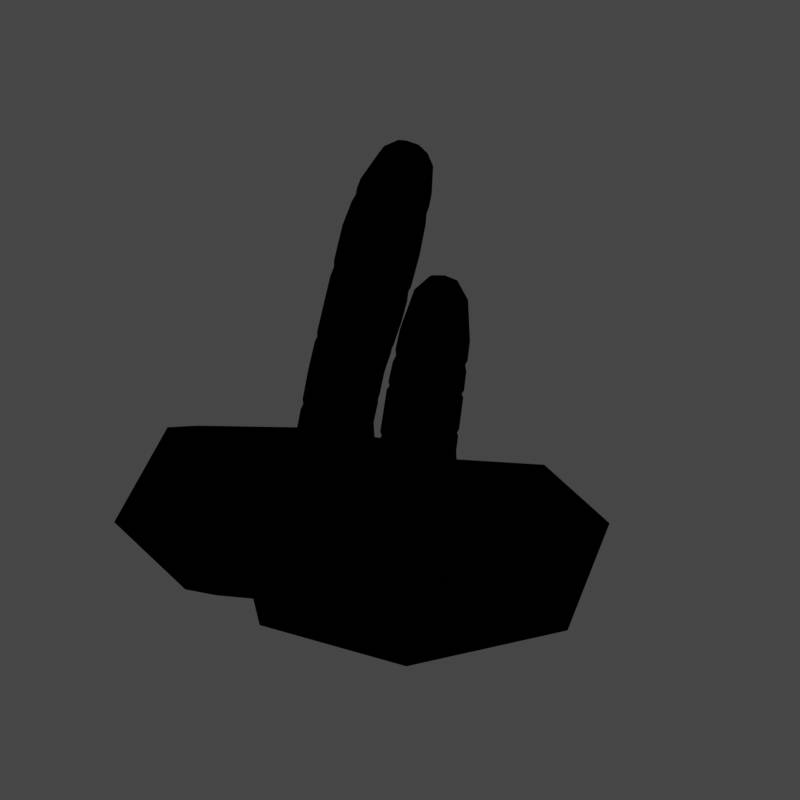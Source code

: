 # Source: Detritive_Trematode.blend  (saved by Blender 2.90.8; exported with 4.5.12 LTS)
import bpy
from mathutils import Matrix  # noqa: F401  (used for matrix-valued properties, if any)

bpy.ops.wm.read_factory_settings(use_empty=True)
scene = bpy.context.scene
scene.name = 'Scene'

# ---- collections
col_collection = bpy.data.collections.new('Collection'); scene.collection.children.link(col_collection)

# ---- images (referenced by path relative to the original .blend; pixels are not part of the script)
import os
ASSET_DIR = os.environ.get("B2B_ASSET_DIR", "")  # directory of the original .blend (textures are referenced by path, not embedded)
HERE = os.path.dirname(os.path.abspath(__file__))  # packed textures are extracted next to this script under _unpacked/

def load_image(name, relpath, width, height, colorspace="sRGB"):
    """Load a texture the original file referenced (path relative to the .blend, or extracted next to this script)."""
    p = next((c for c in (os.path.join(HERE, relpath), os.path.join(ASSET_DIR, relpath)) if relpath and os.path.exists(c)), "")
    if p:
        img = bpy.data.images.load(p, check_existing=True)
        img.name = name
    else:  # same state as the original file: an image datablock whose file is absent (Cycles renders it pink)
        img = bpy.data.images.new(name, width, height)
        img.source = "FILE"
        img.filepath = "//" + (relpath or name)
    img.colorspace_settings.name = colorspace
    return img
img_bodysuit02_base_color = load_image('BodySuit02 Base Color', 'BodySuit02 Base Color.png', 1024, 1024, 'sRGB')

# ---- materials (node trees are filled in below, after node groups)
mat_bodysuit02 = bpy.data.materials.new('BodySuit02')
mat_bodysuit02.alpha_threshold = 0.0
mat_bodysuit02.use_backface_culling = True
mat_bodysuit02.use_transparent_shadow = False
mat_bodysuit02.diffuse_color = (1.0, 1.0, 1.0, 1.0)
mat_bodysuit02.roughness = 0.5
mat_bodysuit02.specular_intensity = 0.0
mat_material_001 = bpy.data.materials.new('Material.001')
mat_material_001.use_backface_culling = True
mat_material_001.use_transparent_shadow = False

# ---- node groups
ng_kirytoonshader_eevee_001 = bpy.data.node_groups.new('KiryToonShader_Eevee.001', 'ShaderNodeTree')
_s = ng_kirytoonshader_eevee_001.interface.new_socket(name='Emission', in_out='OUTPUT', socket_type='NodeSocketShader')
_s = ng_kirytoonshader_eevee_001.interface.new_socket(name='Ver1.00', in_out='OUTPUT', socket_type='NodeSocketFloat')
_s.min_value = 0.0
_s.max_value = 0.0
_s = ng_kirytoonshader_eevee_001.interface.new_socket(name='Strength', in_out='INPUT', socket_type='NodeSocketFloat')
_s.default_value = 1.0
_s.min_value = 0.0
_s.max_value = 1e+06
_s = ng_kirytoonshader_eevee_001.interface.new_socket(name='BaseColor', in_out='INPUT', socket_type='NodeSocketColor')
_s.default_value = (0.214, 0.214, 0.214, 1.0)
_s = ng_kirytoonshader_eevee_001.interface.new_socket(name='Transparency', in_out='INPUT', socket_type='NodeSocketFloat')
_s.subtype = 'FACTOR'
_s.default_value = 1.0
_s.min_value = 0.0
_s.max_value = 1.0
_s = ng_kirytoonshader_eevee_001.interface.new_socket(name='Normal', in_out='INPUT', socket_type='NodeSocketVector')
_s.min_value = 0.0
_s.max_value = -3.403e+38
_s = ng_kirytoonshader_eevee_001.interface.new_socket(name='ShadowColor', in_out='INPUT', socket_type='NodeSocketColor')
_s = ng_kirytoonshader_eevee_001.interface.new_socket(name='Shadow_CTRL(Blue_On__Red_Off)', in_out='INPUT', socket_type='NodeSocketColor')
_s.default_value = (1.0, 1.0, 1.0, 1.0)
_s = ng_kirytoonshader_eevee_001.interface.new_socket(name='ShadowPower', in_out='INPUT', socket_type='NodeSocketFloat')
_s.default_value = 0.5
_s.min_value = 0.0
_s = ng_kirytoonshader_eevee_001.interface.new_socket(name='Shadow_Multiply_or_Mix', in_out='INPUT', socket_type='NodeSocketFloat')
_s.subtype = 'FACTOR'
_s.min_value = 0.0
_s.max_value = 1.0
_s = ng_kirytoonshader_eevee_001.interface.new_socket(name='Shadow_ToonCtrl', in_out='INPUT', socket_type='NodeSocketFloat')
_s.default_value = 5.0
_s.min_value = 0.0
_s.max_value = 1e+04
_s = ng_kirytoonshader_eevee_001.interface.new_socket(name='SpecularColor', in_out='INPUT', socket_type='NodeSocketColor')
_s.default_value = (1.0, 1.0, 1.0, 1.0)
_s = ng_kirytoonshader_eevee_001.interface.new_socket(name='SpcMap', in_out='INPUT', socket_type='NodeSocketColor')
_s.default_value = (1.0, 1.0, 1.0, 1.0)
_s = ng_kirytoonshader_eevee_001.interface.new_socket(name='Roughness', in_out='INPUT', socket_type='NodeSocketFloat')
_s.subtype = 'FACTOR'
_s.default_value = 0.2
_s.min_value = 0.0
_s.max_value = 1.0
_s = ng_kirytoonshader_eevee_001.interface.new_socket(name='Shadow_SpcPower', in_out='INPUT', socket_type='NodeSocketFloat')
_s.subtype = 'FACTOR'
_s.min_value = 0.0
_s.max_value = 1.0
_s = ng_kirytoonshader_eevee_001.interface.new_socket(name='Specular_Add_or_Mix', in_out='INPUT', socket_type='NodeSocketFloat')
_s.subtype = 'FACTOR'
_s.min_value = 0.0
_s.max_value = 1.0
_s = ng_kirytoonshader_eevee_001.interface.new_socket(name='Specular_ToonCtrl', in_out='INPUT', socket_type='NodeSocketFloat')
_s.default_value = 5.0
_s.min_value = 0.0
_s.max_value = 1e+04
_s = ng_kirytoonshader_eevee_001.interface.new_socket(name='HairSpecular_Ctrl(Nomal)', in_out='INPUT', socket_type='NodeSocketVector')
_s.min_value = 0.0
_s.max_value = -3.403e+38
_s = ng_kirytoonshader_eevee_001.interface.new_socket(name='Specular_Default_or_Hair', in_out='INPUT', socket_type='NodeSocketFloat')
_s.subtype = 'FACTOR'
_s.min_value = 0.0
_s.max_value = 1.0
_s = ng_kirytoonshader_eevee_001.interface.new_socket(name='HairSpecular_Height', in_out='INPUT', socket_type='NodeSocketFloat')
_s = ng_kirytoonshader_eevee_001.interface.new_socket(name='HairSpecular_Width', in_out='INPUT', socket_type='NodeSocketFloat')
_s.default_value = 0.2
_s = ng_kirytoonshader_eevee_001.interface.new_socket(name='HairSpecular_Hardness', in_out='INPUT', socket_type='NodeSocketFloat')
_s.default_value = 20.0
_s.min_value = 0.0
_s = ng_kirytoonshader_eevee_001.interface.new_socket(name='RimColor', in_out='INPUT', socket_type='NodeSocketColor')
_s.default_value = (0.214, 0.214, 0.214, 1.0)
_s = ng_kirytoonshader_eevee_001.interface.new_socket(name='RimPower', in_out='INPUT', socket_type='NodeSocketFloat')
_s.default_value = 2.0
_s.min_value = 0.0
_s = ng_kirytoonshader_eevee_001.interface.new_socket(name='Shadow_RimPowar', in_out='INPUT', socket_type='NodeSocketFloat')
_s.subtype = 'FACTOR'
_s.default_value = 0.5
_s.min_value = 0.0
_s.max_value = 1.0
_s = ng_kirytoonshader_eevee_001.interface.new_socket(name='Rim_ToonCtrl', in_out='INPUT', socket_type='NodeSocketFloat')
_s.default_value = 0.25
_s.min_value = 0.0
_s.max_value = 100.0
_N = ng_kirytoonshader_eevee_001.nodes; _L = ng_kirytoonshader_eevee_001.links
n0 = _N.new('NodeFrame'); n0.name = 'Specular_Mix_Frame'; n0.location = (1100, 673)
n0.label = 'Specular_Mix'
n0.width = 872
n1 = _N.new('NodeFrame'); n1.name = 'Rim_Frame'; n1.location = (2176, 764)
n1.label = 'Rim'
n1.width = 2226
n2 = _N.new('NodeFrame'); n2.name = 'Specular_Hair_Frame'; n2.location = (-2264, -452)
n2.label = 'Specular_Hair'
n2.width = 1780
n3 = _N.new('NodeFrame'); n3.name = 'BaseColor_Shadow_Frame'; n3.location = (-3656, 1290)
n3.label = 'BaseColor_Shadow'
n3.width = 3876
n4 = _N.new('NodeFrame'); n4.name = 'Frame'; n4.location = (224, -38)
n4.label = 'Shadow_CTRL(Blue_On__Red_Off)'
n4.width = 451
n5 = _N.new('NodeFrame'); n5.name = 'Specular_Frame'; n5.location = (-2425, 447)
n5.label = 'Specular'
n5.width = 3442
n6 = _N.new('NodeReroute'); n6.name = 'Reroute.019'; n6.location = (38, -38)
n6.width = 16
n7 = _N.new('NodeReroute'); n7.name = 'Reroute.009'; n7.location = (215, -38)
n7.width = 16
n8 = _N.new('ShaderNodeMix'); n8.name = 'Mix.007'; n8.location = (378, -174)
n8.label = 'Specular_Mix'
n8.data_type = 'RGBA'
n9 = _N.new('ShaderNodeMix'); n9.name = 'Mix.009'; n9.location = (375, -378)
n9.label = 'Specular_Add'
n9.width = 172
n9.data_type = 'RGBA'
n9.blend_type = 'ADD'
n10 = _N.new('NodeReroute'); n10.name = 'Reroute.011'; n10.location = (337, -286)
n10.width = 16
n10.socket_idname = 'NodeSocketFloat'
n11 = _N.new('NodeReroute'); n11.name = 'Reroute.010'; n11.location = (67, -531)
n11.width = 16
n12 = _N.new('NodeReroute'); n12.name = 'Reroute.037'; n12.location = (834, -133)
n12.width = 16
n13 = _N.new('ShaderNodeSeparateColor'); n13.name = 'Separate HSV.001'; n13.location = (134, -207)
n14 = _N.new('ShaderNodeMix'); n14.name = 'Mix.010'; n14.location = (630, -99)
n14.label = 'Ctrl_Specular_Add_or_Mix'
n14.width = 175
n14.data_type = 'RGBA'
n15 = _N.new('NodeReroute'); n15.name = 'Reroute.044'; n15.location = (2968, -311)
n15.width = 16
n16 = _N.new('NodeReroute'); n16.name = 'Reroute.039'; n16.location = (304, -168)
n16.width = 16
n17 = _N.new('NodeReroute'); n17.name = 'Reroute.038'; n17.location = (165, -228)
n17.width = 16
n18 = _N.new('ShaderNodeFresnel'); n18.name = 'Fresnel'; n18.location = (732, -374)
n18.width = 196
n19 = _N.new('ShaderNodeMath'); n19.name = 'Math.006'; n19.location = (1371, -534)
n19.operation = 'MULTIPLY'
n19.inputs[1].default_value = -1.0
n19.inputs[2].default_value = 0.0
n20 = _N.new('ShaderNodeMath'); n20.name = 'Math.007'; n20.location = (1538, -533)
n20.inputs[1].default_value = 1.0
n20.inputs[2].default_value = 0.0
n21 = _N.new('ShaderNodeValToRGB'); n21.name = 'ColorRamp.003'; n21.location = (1086, -212)
while len(n21.color_ramp.elements) > 1: n21.color_ramp.elements.remove(n21.color_ramp.elements[-1])
n21.color_ramp.elements[0].position = 0.0; n21.color_ramp.elements[0].color = (0.0, 0.0, 0.0, 1.0)
_e = n21.color_ramp.elements.new(0.125); _e.color = (1.0, 1.0, 1.0, 1.0)
n22 = _N.new('ShaderNodeMath'); n22.name = 'Math.004'; n22.location = (558, -400)
n22.inputs[0].default_value = 1.0
n22.inputs[2].default_value = 0.0
n23 = _N.new('ShaderNodeMath'); n23.name = 'Math.008'; n23.location = (338, -401)
n23.operation = 'MULTIPLY'
n23.inputs[1].default_value = 0.05
n23.inputs[2].default_value = 0.0
n24 = _N.new('ShaderNodeBrightContrast'); n24.name = 'Bright/Contrast.002'; n24.location = (1399, -270)
n25 = _N.new('ShaderNodeMix'); n25.name = 'Mix.014'; n25.location = (2056, -30)
n25.data_type = 'RGBA'
n25.blend_type = 'SCREEN'
n25.inputs[0].default_value = 1.0
n26 = _N.new('ShaderNodeMix'); n26.name = 'Mix.013'; n26.location = (1848, -209)
n26.data_type = 'RGBA'
n26.inputs[6].default_value = (0.0, 0.0, 0.0, 1.0)
n27 = _N.new('ShaderNodeMix'); n27.name = 'Mix.015'; n27.location = (1720, -429)
n27.data_type = 'RGBA'
n27.blend_type = 'MULTIPLY'
n28 = _N.new('ShaderNodeValToRGB'); n28.name = 'ColorRamp'; n28.location = (-2762, -287)
while len(n28.color_ramp.elements) > 1: n28.color_ramp.elements.remove(n28.color_ramp.elements[-1])
n28.color_ramp.elements[0].position = 0.05; n28.color_ramp.elements[0].color = (1.0, 1.0, 1.0, 1.0)
_e = n28.color_ramp.elements.new(0.95); _e.color = (0.0, 0.0, 0.0, 1.0)
n29 = _N.new('NodeReroute'); n29.name = 'Reroute.043'; n29.location = (-2497, -322)
n29.width = 16
n30 = _N.new('NodeReroute'); n30.name = 'Reroute.004'; n30.location = (-2791, -477)
n30.width = 16
n30.socket_idname = 'NodeSocketFloat'
n30.inputs[0].default_value = 0.0
n31 = _N.new('NodeReroute'); n31.name = 'Reroute.005'; n31.location = (-2931, -485)
n31.width = 16
n32 = _N.new('NodeReroute'); n32.name = 'Reroute.021'; n32.location = (1742, -63)
n32.width = 16
n33 = _N.new('NodeReroute'); n33.name = 'Reroute.034'; n33.location = (642, -191)
n33.width = 16
n34 = _N.new('ShaderNodeMath'); n34.name = 'Math.001'; n34.location = (639, -217)
n34.inputs[2].default_value = 0.0
n35 = _N.new('ShaderNodeVectorMath'); n35.name = 'Vector Math'; n35.location = (396, -277)
n35.operation = 'DOT_PRODUCT'
n36 = _N.new('ShaderNodeNewGeometry'); n36.name = 'Geometry'; n36.location = (112, -349)
n37 = _N.new('ShaderNodeValToRGB'); n37.name = 'ColorRamp.002'; n37.location = (829, -212)
while len(n37.color_ramp.elements) > 1: n37.color_ramp.elements.remove(n37.color_ramp.elements[-1])
n37.color_ramp.elements[0].position = 0.0; n37.color_ramp.elements[0].color = (0.0, 0.0, 0.0, 1.0)
_e = n37.color_ramp.elements.new(0.5); _e.color = (1.0, 1.0, 1.0, 1.0)
_e = n37.color_ramp.elements.new(1.0); _e.color = (0.0, 0.0, 0.0, 1.0)
n38 = _N.new('ShaderNodeMath'); n38.name = 'Math.002'; n38.location = (1114, -213)
n38.inputs[2].default_value = 0.0
n39 = _N.new('ShaderNodeMix'); n39.name = 'Mix.012'; n39.location = (1556, -30)
n39.data_type = 'RGBA'
n39.blend_type = 'MULTIPLY'
n40 = _N.new('ShaderNodeMath'); n40.name = 'Math.003'; n40.location = (1311, -252)
n40.operation = 'POWER'
n40.inputs[2].default_value = 0.0
n41 = _N.new('ShaderNodeInvert'); n41.name = 'Invert.004'; n41.location = (1286, -53)
n42 = _N.new('NodeReroute'); n42.name = 'Reroute.002'; n42.location = (2633, -699)
n42.width = 16
n43 = _N.new('ShaderNodeMix'); n43.name = 'Mix'; n43.location = (2667, -543)
n43.data_type = 'RGBA'
n43.blend_type = 'COLOR'
n43.inputs[0].default_value = 1.0
n43.inputs[6].default_value = (1.0, 1.0, 1.0, 1.0)
n44 = _N.new('ShaderNodeInvert'); n44.name = 'Invert'; n44.location = (2832, -497)
n45 = _N.new('ShaderNodeHueSaturation'); n45.name = 'Hue Saturation Value'; n45.location = (2991, -504)
n45.hide = True
n45.inputs[0].default_value = 1.0
n46 = _N.new('ShaderNodeMix'); n46.name = 'Mix.004'; n46.location = (2746, -249)
n46.label = 'Shadow_Multiplication'
n46.width = 172
n46.data_type = 'RGBA'
n46.blend_type = 'MULTIPLY'
n47 = _N.new('ShaderNodeMix'); n47.name = 'Mix.002'; n47.location = (3650, -117)
n47.data_type = 'RGBA'
n47.blend_type = 'SCREEN'
n47.inputs[0].default_value = 0.15
n48 = _N.new('NodeReroute'); n48.name = 'Reroute.045'; n48.location = (2451, -153)
n48.width = 16
n49 = _N.new('NodeReroute'); n49.name = 'Reroute.001'; n49.location = (2678, -383)
n49.width = 16
n50 = _N.new('NodeReroute'); n50.name = 'Reroute'; n50.location = (2678, -406)
n50.width = 16
n51 = _N.new('NodeReroute'); n51.name = 'Reroute.032'; n51.location = (2295, -773)
n51.width = 16
n52 = _N.new('NodeReroute'); n52.name = 'Reroute.020'; n52.location = (3838, -152)
n52.width = 16
n53 = _N.new('NodeReroute'); n53.name = 'Reroute.003'; n53.location = (1752, -697)
n53.width = 16
n54 = _N.new('ShaderNodeMix'); n54.name = 'Mix.001'; n54.location = (2910, -37)
n54.label = 'Shadow_Mix'
n54.data_type = 'RGBA'
n55 = _N.new('NodeReroute'); n55.name = 'Reroute.006'; n55.location = (1788, -102)
n55.width = 16
n55.socket_idname = 'NodeSocketFloat'
n56 = _N.new('ShaderNodeMix'); n56.name = 'Mix.018'; n56.location = (2169, -104)
n56.data_type = 'RGBA'
n56.inputs[6].default_value = (1.0, 1.0, 1.0, 1.0)
n57 = _N.new('ShaderNodeShaderToRGB'); n57.name = 'Shader to RGB'; n57.location = (527, -347)
n58 = _N.new('ShaderNodeEeveeSpecular'); n58.name = 'Specular'; n58.location = (354, -395)
n58.inputs[0].default_value = (1.0, 1.0, 1.0, 1.0)
n58.inputs[1].default_value = (0.0, 0.0, 0.0, 1.0)
n58.inputs[2].default_value = 0.0
n59 = _N.new('NodeReroute'); n59.name = 'Reroute.008'; n59.location = (770, -384)
n59.width = 16
n60 = _N.new('ShaderNodeMath'); n60.name = 'Math'; n60.location = (967, -270)
n60.operation = 'POWER'
n60.inputs[2].default_value = 0.0
n61 = _N.new('ShaderNodeMath'); n61.name = 'Math.005'; n61.location = (788, -479)
n61.operation = 'MULTIPLY'
n61.inputs[0].default_value = 10.0
n61.inputs[2].default_value = 0.0
n62 = _N.new('ShaderNodeInvert'); n62.name = 'Invert.002'; n62.location = (1770, -273)
n63 = _N.new('ShaderNodeSeparateColor'); n63.name = 'Separate RGB'; n63.location = (281, -30)
n64 = _N.new('ShaderNodeBrightContrast'); n64.name = 'Bright/Contrast'; n64.location = (1244, -314)
n65 = _N.new('ShaderNodeMix'); n65.name = 'Mix.020'; n65.location = (1492, -199)
n65.data_type = 'RGBA'
n65.clamp_result = True
n65.inputs[6].default_value = (1.0, 1.0, 1.0, 1.0)
n66 = _N.new('NodeReroute'); n66.name = 'Reroute.033'; n66.location = (727, -773)
n66.width = 16
n67 = _N.new('ShaderNodeMix'); n67.name = 'Mix.003'; n67.location = (3409, -44)
n67.label = 'Ctrl_Shadow_Multiply_or_Mix'
n67.width = 196
n67.data_type = 'RGBA'
n68 = _N.new('NodeGroupInput'); n68.name = 'Group Input.005'; n68.location = (30, -528)
n69 = _N.new('NodeGroupInput'); n69.name = 'Group Input.015'; n69.location = (30, -37)
n69.width = 216
n70 = _N.new('NodeGroupInput'); n70.name = 'Group Input.006'; n70.location = (526, -464)
n71 = _N.new('NodeGroupInput'); n71.name = 'Group Input.007'; n71.location = (2476, -346)
n72 = _N.new('NodeGroupInput'); n72.name = 'Group Input.008'; n72.location = (3168, -30)
n72.width = 185
n73 = _N.new('NodeGroupInput'); n73.name = 'Group Input.011'; n73.location = (30, -266)
n73.width = 228
n74 = _N.new('NodeGroupInput'); n74.name = 'Group Input.012'; n74.location = (291, -471)
n74.width = 228
n75 = _N.new('NodeGroupInput'); n75.name = 'Group Input.013'; n75.location = (838, -476)
n75.width = 228
n76 = _N.new('NodeGroupInput'); n76.name = 'Group Input.017'; n76.location = (1011, -101)
n76.width = 228
n77 = _N.new('NodeGroupInput'); n77.name = 'Group Input.001'; n77.location = (313, -59)
n77.width = 228
n78 = _N.new('NodeGroupInput'); n78.name = 'Group Input.009'; n78.location = (30, -501)
n78.width = 228
n79 = _N.new('NodeGroupInput'); n79.name = 'Group Input.010'; n79.location = (1078, -453)
n79.width = 228
n80 = _N.new('ShaderNodeEmission'); n80.name = 'Emission'; n80.location = (4773, 751)
n81 = _N.new('ShaderNodeMixShader'); n81.name = 'Mix Shader'; n81.location = (5009, 746)
n82 = _N.new('ShaderNodeBsdfTransparent'); n82.name = 'Transparent BSDF'; n82.location = (4800, 574)
n83 = _N.new('NodeGroupInput'); n83.name = 'Group Input'; n83.location = (4592, 618)
n84 = _N.new('NodeGroupOutput'); n84.name = 'Group Output.001'; n84.location = (5215, 744)
n84.inputs[1].default_value = 0.0
n85 = _N.new('ShaderNodeMix'); n85.name = 'Mix.016'; n85.location = (1168, -253)
n85.data_type = 'RGBA'
n85.blend_type = 'MULTIPLY'
n85.inputs[0].default_value = 1.0
n86 = _N.new('ShaderNodeEeveeSpecular'); n86.name = 'Specular.001'; n86.location = (369, -402)
n86.inputs[0].default_value = (0.0, 0.0, 0.0, 1.0)
n86.inputs[1].default_value = (1.0, 1.0, 1.0, 1.0)
n87 = _N.new('ShaderNodeShaderToRGB'); n87.name = 'Shader to RGB.001'; n87.location = (541, -354)
n88 = _N.new('ShaderNodeBrightContrast'); n88.name = 'Bright/Contrast.001'; n88.location = (1479, -358)
n89 = _N.new('NodeReroute'); n89.name = 'Reroute.007'; n89.location = (1378, -463)
n89.width = 16
n90 = _N.new('ShaderNodeMix'); n90.name = 'Mix.011'; n90.location = (2064, -144)
n90.label = 'Ctrl_Specular_Nomal_or_Hair'
n90.width = 207
n90.data_type = 'RGBA'
n91 = _N.new('NodeReroute'); n91.name = 'Reroute.022'; n91.location = (1969, -322)
n91.width = 16
n92 = _N.new('NodeReroute'); n92.name = 'Reroute.012'; n92.location = (3404, -260)
n92.width = 16
n93 = _N.new('ShaderNodeHueSaturation'); n93.name = 'Hue Saturation Value.001'; n93.location = (2823, -456)
n93.hide = True
n93.inputs[0].default_value = 1.0
n94 = _N.new('ShaderNodeInvert'); n94.name = 'Invert.001'; n94.location = (2664, -449)
n95 = _N.new('ShaderNodeMix'); n95.name = 'Mix.005'; n95.location = (2499, -495)
n95.data_type = 'RGBA'
n95.blend_type = 'COLOR'
n95.inputs[0].default_value = 1.0
n95.inputs[6].default_value = (1.0, 1.0, 1.0, 1.0)
n96 = _N.new('ShaderNodeMix'); n96.name = 'Mix.006'; n96.location = (3154, -233)
n96.data_type = 'RGBA'
n96.blend_type = 'SCREEN'
n96.inputs[0].default_value = 0.35
n97 = _N.new('NodeGroupInput'); n97.name = 'Group Input.002'; n97.location = (30, -546)
n97.width = 221
n98 = _N.new('NodeGroupInput'); n98.name = 'Group Input.014'; n98.location = (996, -394)
n98.width = 130
n99 = _N.new('NodeGroupInput'); n99.name = 'Group Input.003'; n99.location = (1757, -224)
n99.width = 221
n100 = _N.new('NodeGroupInput'); n100.name = 'Group Input.004'; n100.location = (2052, -346)
n100.width = 221
n101 = _N.new('NodeGroupInput'); n101.name = 'Group Input.016'; n101.location = (2467, -76)
n101.width = 164
n102 = _N.new('ShaderNodeMix'); n102.name = 'Mix.008'; n102.location = (2422, -200)
n102.label = 'Specular_Mix'
n102.data_type = 'RGBA'
n102.inputs[6].default_value = (0.0, 0.0, 0.0, 1.0)
n103 = _N.new('ShaderNodeMix'); n103.name = 'Mix.019'; n103.location = (2857, -190)
n103.data_type = 'RGBA'
n103.blend_type = 'MULTIPLY'
n104 = _N.new('ShaderNodeInvert'); n104.name = 'Invert.003'; n104.location = (2661, -30)
n4.parent = n3
n6.parent = n0
n7.parent = n0
n8.parent = n0
n9.parent = n0
n10.parent = n0
n11.parent = n0
n12.parent = n0
n13.parent = n0
n14.parent = n0
n16.parent = n1
n17.parent = n1
n18.parent = n1
n19.parent = n1
n20.parent = n1
n21.parent = n1
n22.parent = n1
n23.parent = n1
n24.parent = n1
n25.parent = n1
n26.parent = n1
n27.parent = n1
n32.parent = n2
n33.parent = n2
n34.parent = n2
n35.parent = n2
n36.parent = n2
n37.parent = n2
n38.parent = n2
n39.parent = n2
n40.parent = n2
n41.parent = n2
n42.parent = n3
n43.parent = n3
n44.parent = n3
n45.parent = n3
n46.parent = n3
n47.parent = n3
n48.parent = n3
n49.parent = n3
n50.parent = n3
n51.parent = n3
n52.parent = n3
n53.parent = n3
n54.parent = n3
n55.parent = n3
n56.parent = n3
n57.parent = n3
n58.parent = n3
n59.parent = n3
n60.parent = n3
n61.parent = n3
n62.parent = n3
n63.parent = n4
n64.parent = n3
n65.parent = n3
n66.parent = n3
n67.parent = n3
n68.parent = n3
n69.parent = n4
n70.parent = n3
n71.parent = n3
n72.parent = n3
n73.parent = n2
n74.parent = n2
n75.parent = n2
n76.parent = n2
n77.parent = n0
n78.parent = n1
n79.parent = n1
n85.parent = n5
n86.parent = n5
n87.parent = n5
n88.parent = n5
n89.parent = n5
n90.parent = n5
n91.parent = n5
n92.parent = n5
n93.parent = n5
n94.parent = n5
n95.parent = n5
n96.parent = n5
n97.parent = n5
n98.parent = n5
n99.parent = n5
n100.parent = n5
n101.parent = n5
n102.parent = n5
n103.parent = n5
n104.parent = n5
_L.new(n58.outputs[0], n57.inputs[0])
_L.new(n48.outputs[0], n54.inputs[0])
_L.new(n50.outputs[0], n54.inputs[7])
_L.new(n49.outputs[0], n54.inputs[6])
_L.new(n42.outputs[0], n43.inputs[7])
_L.new(n43.outputs[2], n44.inputs[1])
_L.new(n44.outputs[0], n45.inputs[4])
_L.new(n54.outputs[2], n67.inputs[7])
_L.new(n45.outputs[0], n47.inputs[7])
_L.new(n86.outputs[0], n87.inputs[0])
_L.new(n67.outputs[2], n47.inputs[6])
_L.new(n49.outputs[0], n46.inputs[6])
_L.new(n50.outputs[0], n46.inputs[7])
_L.new(n89.outputs[0], n95.inputs[7])
_L.new(n95.outputs[2], n94.inputs[1])
_L.new(n94.outputs[0], n93.inputs[4])
_L.new(n93.outputs[0], n96.inputs[7])
_L.new(n89.outputs[0], n88.inputs[0])
_L.new(n8.outputs[2], n14.inputs[7])
_L.new(n7.outputs[0], n8.inputs[6])
_L.new(n10.outputs[0], n8.inputs[0])
_L.new(n11.outputs[0], n8.inputs[7])
_L.new(n6.outputs[0], n7.inputs[0])
_L.new(n92.outputs[0], n11.inputs[0])
_L.new(n11.outputs[0], n13.inputs[0])
_L.new(n13.outputs[2], n10.inputs[0])
_L.new(n10.outputs[0], n9.inputs[0])
_L.new(n11.outputs[0], n9.inputs[7])
_L.new(n7.outputs[0], n9.inputs[6])
_L.new(n96.outputs[2], n92.inputs[0])
_L.new(n47.outputs[2], n52.inputs[0])
_L.new(n37.outputs[0], n38.inputs[0])
_L.new(n34.outputs[0], n37.inputs[0])
_L.new(n38.outputs[0], n40.inputs[0])
_L.new(n90.outputs[2], n102.inputs[0])
_L.new(n40.outputs[0], n39.inputs[6])
_L.new(n91.outputs[0], n90.inputs[7])
_L.new(n32.outputs[0], n91.inputs[0])
_L.new(n9.outputs[2], n14.inputs[6])
_L.new(n39.outputs[2], n32.inputs[0])
_L.new(n51.outputs[0], n66.inputs[0])
_L.new(n29.outputs[0], n33.inputs[0])
_L.new(n46.outputs[2], n67.inputs[6])
_L.new(n36.outputs[1], n35.inputs[1])
_L.new(n35.outputs[1], n34.inputs[0])
_L.new(n18.outputs[0], n21.inputs[0])
_L.new(n22.outputs[0], n18.inputs[0])
_L.new(n21.outputs[0], n24.inputs[0])
_L.new(n14.outputs[2], n12.inputs[0])
_L.new(n16.outputs[0], n25.inputs[6])
_L.new(n12.outputs[0], n17.inputs[0])
_L.new(n17.outputs[0], n16.inputs[0])
_L.new(n25.outputs[2], n80.inputs[0])
_L.new(n29.outputs[0], n15.inputs[0])
_L.new(n33.outputs[0], n39.inputs[7])
_L.new(n15.outputs[0], n27.inputs[7])
_L.new(n48.outputs[0], n46.inputs[0])
_L.new(n48.outputs[0], n51.inputs[0])
_L.new(n97.outputs[3], n86.inputs[5])
_L.new(n100.outputs[9], n102.inputs[7])
_L.new(n68.outputs[3], n58.inputs[5])
_L.new(n71.outputs[1], n49.inputs[0])
_L.new(n71.outputs[4], n50.inputs[0])
_L.new(n78.outputs[21], n23.inputs[0])
_L.new(n73.outputs[15], n35.inputs[0])
_L.new(n74.outputs[17], n34.inputs[1])
_L.new(n75.outputs[18], n38.inputs[1])
_L.new(n75.outputs[19], n40.inputs[1])
_L.new(n83.outputs[0], n80.inputs[1])
_L.new(n70.outputs[6], n60.inputs[1])
_L.new(n61.outputs[0], n64.inputs[2])
_L.new(n70.outputs[8], n61.inputs[1])
_L.new(n97.outputs[14], n88.inputs[2])
_L.new(n79.outputs[20], n26.inputs[7])
_L.new(n79.outputs[22], n19.inputs[0])
_L.new(n88.outputs[0], n90.inputs[6])
_L.new(n19.outputs[0], n20.inputs[0])
_L.new(n20.outputs[0], n27.inputs[0])
_L.new(n97.outputs[11], n86.inputs[2])
_L.new(n72.outputs[7], n67.inputs[0])
_L.new(n77.outputs[13], n14.inputs[0])
_L.new(n79.outputs[23], n24.inputs[2])
_L.new(n23.outputs[0], n22.inputs[1])
_L.new(n99.outputs[16], n90.inputs[0])
_L.new(n26.outputs[2], n25.inputs[7])
_L.new(n24.outputs[0], n27.inputs[6])
_L.new(n27.outputs[2], n26.inputs[0])
_L.new(n80.outputs[0], n81.inputs[2])
_L.new(n85.outputs[2], n89.inputs[0])
_L.new(n98.outputs[10], n85.inputs[7])
_L.new(n81.outputs[0], n84.inputs[0])
_L.new(n83.outputs[2], n81.inputs[0])
_L.new(n82.outputs[0], n81.inputs[1])
_L.new(n52.outputs[0], n6.inputs[0])
_L.new(n69.outputs[5], n63.inputs[0])
_L.new(n53.outputs[0], n42.inputs[0])
_L.new(n66.outputs[0], n31.inputs[0])
_L.new(n28.outputs[0], n29.inputs[0])
_L.new(n29.outputs[0], n103.inputs[7])
_L.new(n101.outputs[12], n104.inputs[1])
_L.new(n104.outputs[0], n103.inputs[0])
_L.new(n31.outputs[0], n28.inputs[0])
_L.new(n76.outputs[12], n41.inputs[1])
_L.new(n41.outputs[0], n39.inputs[0])
_L.new(n56.outputs[2], n48.inputs[0])
_L.new(n55.outputs[0], n56.inputs[0])
_L.new(n59.outputs[0], n60.inputs[0])
_L.new(n59.outputs[0], n53.inputs[0])
_L.new(n62.outputs[0], n56.inputs[7])
_L.new(n63.outputs[0], n55.inputs[0])
_L.new(n57.outputs[0], n59.inputs[0])
_L.new(n63.outputs[2], n65.inputs[0])
_L.new(n60.outputs[0], n64.inputs[0])
_L.new(n64.outputs[0], n65.inputs[7])
_L.new(n65.outputs[2], n62.inputs[1])
_L.new(n87.outputs[0], n85.inputs[6])
_L.new(n102.outputs[2], n103.inputs[6])
_L.new(n103.outputs[2], n96.inputs[6])
n84.is_active_output = True

# ---- material node trees
mat_bodysuit02.use_nodes = True; mat_bodysuit02.node_tree.nodes.clear()
_N = mat_bodysuit02.node_tree.nodes; _L = mat_bodysuit02.node_tree.links
n0 = _N.new('ShaderNodeBump'); n0.name = 'Bump'; n0.location = (-160, 215)
n0.inputs[0].default_value = 0.0
n0.inputs[1].default_value = 1.0
n0.inputs[2].default_value = 1.0
n1 = _N.new('ShaderNodeTexNoise'); n1.name = 'Musgrave Texture'; n1.location = (-362, 305)
n1.width = 150
n1.normalize = False
n1.inputs[2].default_value = 50.0
n1.inputs[3].default_value = 0.0
n1.inputs[4].default_value = 1.0
n1.inputs[5].default_value = 1.0
n2 = _N.new('ShaderNodeUVMap'); n2.name = 'UV Map'; n2.location = (-533, 229)
n2.uv_map = 'UVMap'
n3 = _N.new('ShaderNodeAttribute'); n3.name = 'Attribute'; n3.location = (-360, -1)
n3.width = 342
n3.attribute_name = 'Test_Shadow_CTRL(Blue_On__Red_Off)'
n4 = _N.new('ShaderNodeNormal'); n4.name = 'Normal'; n4.location = (-162, -208)
n4.inputs[0].default_value = (0.0, 0.0, 0.0)
n5 = _N.new('ShaderNodeOutputMaterial'); n5.name = 'Material Output'; n5.location = (901, 203)
n5.target = 'EEVEE'
n6 = _N.new('ShaderNodeGroup'); n6.name = 'Kiry_ToonNode'; n6.location = (61, 188)
n6.width = 306
n6.node_tree = ng_kirytoonshader_eevee_001
n6.inputs[0].default_value = 1.0
n6.inputs[2].default_value = 1.0
n6.inputs[4].default_value = (0.07655, 0.07635, 0.0713, 1.0)
n6.inputs[5].default_value = (1.0, 1.0, 1.0, 1.0)
n6.inputs[6].default_value = 0.75
n6.inputs[7].default_value = 0.0
n6.inputs[8].default_value = 7.5
n6.inputs[9].default_value = (0.3171, 0.4672, 0.454, 1.0)
n6.inputs[10].default_value = (1.0, 1.0, 1.0, 1.0)
n6.inputs[11].default_value = 0.0
n6.inputs[12].default_value = 0.0
n6.inputs[13].default_value = 0.0
n6.inputs[14].default_value = 24.6
n6.inputs[16].default_value = 0.0
n6.inputs[17].default_value = 0.47
n6.inputs[18].default_value = 0.05
n6.inputs[19].default_value = 4.34
n6.inputs[20].default_value = (0.07285, 0.09659, 0.09864, 1.0)
n6.inputs[21].default_value = 1.16
n6.inputs[22].default_value = 0.5
n6.inputs[23].default_value = 100.0
n7 = _N.new('ShaderNodeTexImage'); n7.name = 'Image Texture'; n7.location = (-165, 557)
n7.image = img_bodysuit02_base_color
_L.new(n2.outputs[0], n1.inputs[0])
_L.new(n1.outputs[0], n0.inputs[3])
_L.new(n0.outputs[0], n6.inputs[3])
_L.new(n4.outputs[0], n6.inputs[15])
_L.new(n6.outputs[0], n5.inputs[0])
_L.new(n7.outputs[0], n6.inputs[1])
n5.is_active_output = True
mat_material_001.use_nodes = True; mat_material_001.node_tree.nodes.clear()
_N = mat_material_001.node_tree.nodes; _L = mat_material_001.node_tree.links
n0 = _N.new('ShaderNodeOutputMaterial'); n0.name = 'Material Output'; n0.location = (300, 300)
n1 = _N.new('ShaderNodeEmission'); n1.name = 'Emission'; n1.location = (10, 300)
_L.new(n1.outputs[0], n0.inputs[0])
n0.is_active_output = True

# ---- world
world_world = bpy.data.worlds.new('World'); scene.world = world_world
world_world.use_nodes = True; world_world.node_tree.nodes.clear()
_N = world_world.node_tree.nodes; _L = world_world.node_tree.links
n0 = _N.new('ShaderNodeOutputWorld'); n0.name = 'World Output'; n0.location = (300, 300)
n1 = _N.new('ShaderNodeBackground'); n1.name = 'Background'; n1.location = (10, 300)
n1.inputs[0].default_value = (0.05088, 0.05088, 0.05088, 1.0)
_L.new(n1.outputs[0], n0.inputs[0])
n0.is_active_output = True
world_world.color = (0.05088, 0.05088, 0.05088)
world_world.use_sun_shadow = False
world_world.sun_shadow_jitter_overblur = 0.0

# ---- cameras
cam_camera = bpy.data.cameras.new('Camera')
cam_camera.clip_end = 100.0
cam_camera.ortho_scale = 7.314

# ---- lights
light_light = bpy.data.lights.new('Light', 'AREA')
light_light.transmission_factor = 0.0
light_light.energy = 409.7
light_light.shadow_soft_size = 5.95
light_light.shadow_maximum_resolution = 0.006
light_light.use_absolute_resolution = True
light_light.size = 5.95
light_light.size_y = 0.1

# ---- meshes
me_cube = bpy.data.meshes.new('Cube')
me_cube.from_pydata([(0.449, 0.2165, 0.3509), (0.1687, 0.1488, -0.8165), (0.449, -0.02037, 0.352), (0.1687, -0.1294, -0.8362), (0.2282, 0.2165, 0.433), (-0.1075, 0.1488, -0.9001), (0.2282, -0.02037, 0.4341), (-0.1075, -0.1294, -0.8563), (0.4565, 0.04714, 0.5371), (0.3473, 0.04714, 0.5812), (0.4565, 0.1649, 0.5371), (0.3473, 0.1649, 0.5812), (-0.2486, 0.2486, -1.206), (-0.2561, -0.2439, -1.141), (0.2411, 0.2533, -1.082), (0.2186, -0.2299, -1.176), (-0.6189, 0.5668, -1.199), (-0.6579, -0.6039, -1.229), (0.5799, 0.5923, -1.25), (0.463, -0.5275, -1.321), (-0.6339, 0.4273, -1.329), (-0.6857, -0.6507, -1.349), (0.5549, 0.4649, -1.374), (0.4535, -0.5788, -1.383), (0.3811, 0.1657, -0.2588), (0.311, 0.08151, -0.8844), (0.5915, 0.2681, -0.2919), (0.5601, 0.2041, -0.9011), (0.4849, -0.04724, -0.2558), (0.4339, -0.1681, -0.8105), (0.6953, 0.05517, -0.289), (0.683, -0.04557, -0.9058), (0.5879, 0.2186, -0.03188), (0.6394, 0.1127, -0.03128), (0.4835, 0.1679, -0.01167), (0.535, 0.06201, -0.01107), (0.3747, -0.3375, -1.179), (0.8197, -0.1264, -1.173), (0.1539, 0.09956, -1.174), (0.5972, 0.2932, -1.078), (0.2532, -0.8104, -1.327), (1.32, -0.3275, -1.226), (-0.3, 0.2534, -1.237), (0.7559, 0.6439, -1.098), (0.3849, -0.7621, -1.365), (1.375, -0.3317, -1.278), (-0.1747, 0.2874, -1.38), (0.8061, 0.6581, -1.202), (0.3082, 0.1883, -0.2706), (0.05597, -0.07522, -0.1321), (0.3082, -0.07522, -0.2509), (0.05597, 0.1883, -0.1572), (-0.1593, 0.009716, -0.801), (0.03061, 0.201, -0.8821), (0.225, 0.1628, -0.5386), (0.1457, -0.04915, 0.2218), (0.225, -0.1025, -0.559), (-0.03411, 0.1628, -0.4823), (0.3386, -0.06479, 0.3966), (0.4904, 0.09807, 0.3395), (0.03061, -0.1816, -0.9205), (0.1868, 0.09807, 0.452), (0.3386, 0.2609, 0.3947), (0.2205, 0.009716, -0.8966), (0.4052, 0.03833, 0.5671), (0.4679, 0.106, 0.5417), (0.3424, 0.106, 0.5925), (0.4052, 0.1737, 0.5671), (0.2989, 0.1956, 0.544), (0.467, 0.1956, 0.4769), (0.467, 0.01446, 0.477), (0.2989, 0.01446, 0.5441), (-0.3428, 0.0005834, -1.187), (-0.0009362, 0.3424, -1.081), (-0.02153, -0.3284, -1.145), (0.3203, 0.01342, -1.114), (0.1666, 0.1656, -0.9992), (-0.1599, 0.165, -1.04), (-0.1608, -0.162, -1.134), (0.1638, -0.1603, -1.027), (-0.8559, -0.02807, -1.018), (-0.004873, 0.7943, -1.226), (-0.1121, -0.7804, -1.231), (0.7389, 0.04194, -1.171), (0.3299, -0.3647, -1.175), (0.3978, 0.4283, -1.24), (-0.4205, 0.414, -1.216), (-0.4432, -0.4075, -1.124), (-0.8008, -0.1276, -1.207), (-0.03136, 0.5592, -1.379), (-0.1257, -0.7463, -1.436), (0.6436, -0.05953, -1.328), (-0.7832, -0.7327, -1.252), (0.5453, -0.6391, -1.271), (-0.7343, 0.5864, -1.29), (0.6811, 0.6204, -1.296), (0.5815, -0.1536, -0.8639), (0.3258, -0.06627, -0.8898), (0.3417, 0.1239, -0.5457), (0.6906, 0.00293, -0.5678), (0.5753, 0.2382, -0.5509), (0.4569, -0.1114, -0.5314), (0.6829, 0.1808, -0.2932), (0.4668, 0.2568, -0.2737), (0.6682, 0.1022, -0.8209), (0.6096, -0.03596, -0.2689), (0.3935, 0.04003, -0.2488), (0.4125, 0.1896, -0.8828), (0.6227, 0.1701, -0.02463), (0.5331, 0.2019, -0.01336), (0.5923, 0.08009, -0.01267), (0.5027, 0.1119, -0.001403), (0.5134, 0.01379, -0.06998), (0.4341, 0.1767, -0.07103), (0.5947, 0.2547, -0.101), (0.674, 0.09175, -0.09998), (0.6388, -0.3123, -1.186), (0.181, -0.1569, -1.167), (0.7917, 0.1213, -1.025), (0.334, 0.2767, -1.131), (0.2694, 0.07159, -1.081), (0.4144, -0.2212, -1.133), (0.7081, -0.07739, -1.068), (0.5629, 0.2132, -1.003), (0.8915, -0.7598, -1.267), (-0.2225, -0.3604, -1.427), (1.237, 0.2401, -1.004), (0.1232, 0.6395, -1.258), (0.6689, 0.4526, -1.142), (-0.07238, 0.1627, -1.26), (0.3024, -0.5649, -1.129), (1.049, -0.2218, -1.194), (0.9563, -0.6663, -1.307), (7.375e-05, -0.2801, -1.42), (1.213, 0.2128, -1.199), (0.2563, 0.5989, -1.302), (1.491, -0.3829, -1.236), (0.8196, 0.7672, -1.134), (0.2867, -0.9226, -1.346), (-0.37, 0.3318, -1.255), (0.3907, 0.211, 0.05706), (-0.03411, -0.1025, -0.4929), (0.3907, -0.04915, 0.0711), (0.1457, 0.211, 0.204), (0.1821, 0.2377, -0.219), (0.3555, 0.05653, -0.2789), (0.008686, 0.05653, -0.125), (0.1821, -0.1246, -0.189), (0.3833, 0.2288, 0.5126), (0.2682, -0.09793, 0.1499), (0.09973, 0.08095, 0.2406), (0.003709, 0.2266, -1.094), (0.4366, 0.08095, 0.03757), (0.2682, 0.2598, 0.1266), (0.4119, 0.106, 0.5838), (0.3833, -0.01871, 0.5127), (0.2685, 0.105, 0.5584), (0.4981, 0.105, 0.4669), (0.513, 0.03711, -1.16), (0.001134, -0.2224, -1.135), (-0.2214, 0.001287, -1.142), (0.2262, 0.002892, -1.094), (-0.1365, -0.9306, -1.307), (-0.002833, 0.5725, -1.165), (-0.06515, -0.5375, -1.269), (-0.581, -0.002124, -1.085), (-0.08015, -0.1129, -1.398), (-1.02, -0.0862, -1.046), (0.8739, 0.001846, -1.315), (-0.009194, 0.8462, -1.305), (0.4444, 0.08103, -0.06274), (0.6768, 0.142, -0.5622), (0.5954, -0.09835, -0.5511), (0.2869, -0.1015, -0.9944), (0.4369, 0.2252, -0.5477), (0.3555, -0.01518, -0.538), (0.5655, 0.1424, 0.00473), (0.6639, 0.1875, -0.1037), (0.6083, 0.02301, -0.08244), (0.5, 0.2456, -0.08394), (0.2274, 0.4391, -1.226), (0.6905, 0.09465, -1.119), (0.5885, -0.204, -1.1), (0.3889, 0.1971, -1.047), (1.383, 0.2846, -1.08), (-0.02447, -0.2604, -1.252), (0.9985, 0.1747, -1.135), (0.7466, -0.5248, -1.22), (0.6244, -0.02655, -1.392), (1.016, -0.8809, -1.296), (0.09943, 0.7783, -1.288), (-0.2672, -0.3872, -1.448), (0.09545, 0.2126, -0.5295), (0.2736, 0.03014, -0.5783), (-0.0827, 0.03014, -0.4927), (0.09545, -0.1523, -0.5119), (0.2602, 0.1706, -0.4102), (0.2602, -0.08524, -0.4115), (0.0128, 0.1706, -0.3295), (0.0128, -0.08524, -0.3234), (0.1365, 0.2185, -0.3819), (0.3066, 0.04266, -0.4342), (-0.03359, 0.04266, -0.3201), (0.1365, -0.1332, -0.3592), (0.2596, 0.1734, -0.4273), (0.2596, -0.09119, -0.431), (0.003307, 0.1734, -0.3472), (0.1314, 0.223, -0.4005), (0.3076, 0.0411, -0.4539), (-0.04474, 0.0411, -0.3399), (0.1314, -0.1408, -0.3778), (0.003307, -0.09119, -0.343), (0.01485, -0.08769, -0.2968), (0.2702, 0.1767, -0.393), (0.2702, -0.08769, -0.3916), (0.01485, 0.1767, -0.3056), (0.1425, 0.2262, -0.3608), (0.3181, 0.04448, -0.4156), (-0.03303, 0.04448, -0.2928), (0.1425, -0.1373, -0.3364), (0.08373, -0.06715, -0.02258), (0.3337, 0.1953, -0.1692), (0.3337, -0.06715, -0.1512), (0.08373, 0.1953, -0.04542), (0.2087, -0.1164, -0.0841), (0.03686, 0.06409, -0.01185), (0.3806, 0.06409, -0.1809), (0.2087, 0.2445, -0.112), (0.1005, -0.05917, 0.0249), (0.2209, -0.1067, -0.03665), (0.05534, 0.06754, 0.03688), (0.3864, 0.06754, -0.1334), (0.2209, 0.2418, -0.06276), (0.3413, 0.1942, -0.1205), (0.3413, -0.05917, -0.1039), (0.1005, 0.1942, 0.00383), (0.1036, -0.06138, 0.05577), (0.2278, -0.1105, -0.009077), (0.05702, 0.0695, 0.06909), (0.3985, 0.0695, -0.1109), (0.2278, 0.2494, -0.03553), (0.352, 0.2004, -0.09666), (0.352, -0.06138, -0.07994), (0.1036, 0.2004, 0.03458), (0.2042, -0.02606, 0.3607), (0.4256, 0.2107, 0.2537), (0.4256, -0.02606, 0.259), (0.2042, 0.2107, 0.3542), (0.3149, -0.07044, 0.3133), (0.1626, 0.0923, 0.3783), (0.4671, 0.0923, 0.24), (0.3149, 0.255, 0.3044), (0.4208, 0.2139, 0.2087), (0.4208, -0.0343, 0.216), (0.1883, 0.2139, 0.3222), (0.3045, -0.08083, 0.2772), (0.1447, 0.08978, 0.3496), (0.4644, 0.08978, 0.1933), (0.3045, 0.2604, 0.2649), (0.1883, -0.0343, 0.3313), (0.2112, -0.02632, 0.3902), (0.437, 0.2154, 0.2902), (0.437, -0.02632, 0.2939), (0.2112, 0.2154, 0.3857), (0.3241, -0.07164, 0.3456), (0.1688, 0.09453, 0.4083), (0.4793, 0.09453, 0.2771), (0.3241, 0.2607, 0.3393), (0.1915, 0.1503, -0.6782), (0.1915, -0.1105, -0.6974), (-0.06541, 0.1503, -0.6913), (-0.06541, -0.1105, -0.6754), (0.06303, 0.1992, -0.7053), (0.2396, 0.01993, -0.7357), (-0.1136, 0.01993, -0.6487), (0.06303, -0.1594, -0.7153), (-0.06554, -0.114, -0.6485), (0.06768, 0.2076, -0.6805), (0.2509, 0.02139, -0.7146), (-0.1155, 0.02139, -0.6247), (0.06768, -0.1648, -0.6869), (0.2009, 0.1568, -0.6576), (0.2009, -0.114, -0.6777), (-0.06554, 0.1568, -0.6612), (0.1923, 0.1547, -0.7003), (0.1923, -0.1182, -0.7202), (-0.07679, 0.1547, -0.7253), (-0.07679, -0.1182, -0.7043), (0.05773, 0.2058, -0.7346), (0.2427, 0.01826, -0.7635), (-0.1272, 0.01826, -0.672), (0.05773, -0.1693, -0.7496), (0.3725, 0.1447, -0.3832), (0.6849, 0.03554, -0.4085), (0.5817, 0.2468, -0.4031), (0.4757, -0.06652, -0.3757), (0.6725, 0.1603, -0.4085), (0.5996, -0.0551, -0.3908), (0.4577, 0.2354, -0.392), (0.3848, 0.01996, -0.3746), (0.6937, 0.03755, -0.383), (0.3678, 0.1516, -0.3556), (0.5861, 0.258, -0.3792), (0.4755, -0.06888, -0.3488), (0.6808, 0.1677, -0.3839), (0.6048, -0.05701, -0.3641), (0.4567, 0.2462, -0.3661), (0.3807, 0.0214, -0.3463), (0.36, 0.1434, -0.4121), (0.5829, 0.2521, -0.4303), (0.47, -0.08151, -0.4031), (0.6796, 0.1601, -0.4369), (0.602, -0.06929, -0.4196), (0.4508, 0.2399, -0.4201), (0.3732, 0.01054, -0.4033), (0.6928, 0.02726, -0.4379), (0.3529, 0.1234, -0.5286), (0.5733, 0.2312, -0.5351), (0.4616, -0.09864, -0.5156), (0.669, 0.1404, -0.5452), (0.5922, -0.08636, -0.5339), (0.4427, 0.2189, -0.5311), (0.3659, -0.007844, -0.521), (0.682, 0.009167, -0.5499), (0.6912, 0.009535, -0.5325), (0.3467, 0.1292, -0.5095), (0.5774, 0.242, -0.5182), (0.4605, -0.1033, -0.4965), (0.6775, 0.1469, -0.5282), (0.5972, -0.09046, -0.5154), (0.4407, 0.2292, -0.513), (0.3603, -0.008195, -0.5014), (0.3309, 0.09294, -0.7672), (0.6763, -0.02566, -0.7877), (0.5622, 0.2065, -0.7793), (0.445, -0.1393, -0.7166), (0.6626, 0.1117, -0.7332), (0.582, -0.126, -0.7562), (0.4251, 0.1933, -0.7669), (0.3446, -0.04446, -0.7681), (0.686, -0.02608, -0.77), (0.6717, 0.1182, -0.717), (0.587, -0.1314, -0.7382), (0.4223, 0.2039, -0.7481), (0.3377, -0.04574, -0.7484), (0.3233, 0.09855, -0.7483), (0.5662, 0.2178, -0.7604), (0.4432, -0.1453, -0.6984), (0.3199, 0.09376, -0.7866), (0.5645, 0.2139, -0.8), (0.4405, -0.1517, -0.73), (0.6852, -0.03157, -0.8082), (0.6707, 0.1137, -0.7462), (0.5855, -0.1377, -0.7736), (0.4196, 0.1999, -0.786), (0.3344, -0.05152, -0.7882)], [], [(0, 62, 148, 69), (62, 4, 68, 148), (148, 68, 11, 67), (69, 148, 67, 10), (242, 142, 149, 237), (262, 2, 58, 264), (264, 58, 6, 260), (237, 149, 55, 236), (236, 55, 150, 238), (260, 6, 61, 265), (265, 61, 4, 263), (238, 150, 143, 243), (5, 53, 151, 77), (53, 1, 76, 151), (151, 76, 14, 73), (77, 151, 73, 12), (241, 140, 152, 239), (261, 0, 59, 266), (266, 59, 2, 262), (239, 152, 142, 242), (243, 143, 153, 240), (263, 4, 62, 267), (267, 62, 0, 261), (240, 153, 140, 241), (10, 67, 154, 65), (67, 11, 66, 154), (154, 66, 9, 64), (65, 154, 64, 8), (6, 58, 155, 71), (58, 2, 70, 155), (155, 70, 8, 64), (71, 155, 64, 9), (4, 61, 156, 68), (61, 6, 71, 156), (156, 71, 9, 66), (68, 156, 66, 11), (2, 59, 157, 70), (59, 0, 69, 157), (157, 69, 10, 65), (70, 157, 65, 8), (14, 75, 158, 85), (75, 15, 84, 158), (158, 84, 19, 83), (85, 158, 83, 18), (3, 60, 159, 79), (60, 7, 78, 159), (159, 78, 13, 74), (79, 159, 74, 15), (7, 52, 160, 78), (52, 5, 77, 160), (160, 77, 12, 72), (78, 160, 72, 13), (1, 63, 161, 76), (63, 3, 79, 161), (161, 79, 15, 75), (76, 161, 75, 14), (19, 82, 162, 93), (82, 17, 92, 162), (162, 92, 21, 90), (93, 162, 90, 23), (12, 73, 163, 86), (73, 14, 85, 163), (163, 85, 18, 81), (86, 163, 81, 16), (15, 74, 164, 84), (74, 13, 87, 164), (164, 87, 17, 82), (84, 164, 82, 19), (13, 72, 165, 87), (72, 12, 86, 165), (165, 86, 16, 80), (87, 165, 80, 17), (20, 89, 166, 88), (89, 22, 91, 166), (166, 91, 23, 90), (88, 166, 90, 21), (17, 80, 167, 92), (80, 16, 94, 167), (167, 94, 20, 88), (92, 167, 88, 21), (18, 83, 168, 95), (83, 19, 93, 168), (168, 93, 23, 91), (95, 168, 91, 22), (16, 81, 169, 94), (81, 18, 95, 169), (169, 95, 22, 89), (94, 169, 89, 20), (24, 106, 170, 113), (106, 28, 112, 170), (170, 112, 35, 111), (113, 170, 111, 34), (346, 100, 171, 341), (302, 26, 102, 304), (304, 102, 30, 300), (341, 171, 99, 340), (340, 99, 172, 342), (300, 30, 105, 305), (305, 105, 28, 303), (342, 172, 101, 347), (29, 97, 173, 121), (97, 25, 120, 173), (173, 120, 38, 117), (121, 173, 117, 36), (345, 98, 174, 343), (301, 24, 103, 306), (306, 103, 26, 302), (343, 174, 100, 346), (347, 101, 175, 344), (303, 28, 106, 307), (307, 106, 24, 301), (344, 175, 98, 345), (34, 111, 176, 109), (111, 35, 110, 176), (176, 110, 33, 108), (109, 176, 108, 32), (30, 102, 177, 115), (102, 26, 114, 177), (177, 114, 32, 108), (115, 177, 108, 33), (28, 105, 178, 112), (105, 30, 115, 178), (178, 115, 33, 110), (112, 178, 110, 35), (26, 103, 179, 114), (103, 24, 113, 179), (179, 113, 34, 109), (114, 179, 109, 32), (38, 119, 180, 129), (119, 39, 128, 180), (180, 128, 43, 127), (129, 180, 127, 42), (27, 104, 181, 123), (104, 31, 122, 181), (181, 122, 37, 118), (123, 181, 118, 39), (31, 96, 182, 122), (96, 29, 121, 182), (182, 121, 36, 116), (122, 182, 116, 37), (25, 107, 183, 120), (107, 27, 123, 183), (183, 123, 39, 119), (120, 183, 119, 38), (43, 126, 184, 137), (126, 41, 136, 184), (184, 136, 45, 134), (137, 184, 134, 47), (36, 117, 185, 130), (117, 38, 129, 185), (185, 129, 42, 125), (130, 185, 125, 40), (39, 118, 186, 128), (118, 37, 131, 186), (186, 131, 41, 126), (128, 186, 126, 43), (37, 116, 187, 131), (116, 36, 130, 187), (187, 130, 40, 124), (131, 187, 124, 41), (44, 133, 188, 132), (133, 46, 135, 188), (188, 135, 47, 134), (132, 188, 134, 45), (41, 124, 189, 136), (124, 40, 138, 189), (189, 138, 44, 132), (136, 189, 132, 45), (42, 127, 190, 139), (127, 43, 137, 190), (190, 137, 47, 135), (139, 190, 135, 46), (40, 125, 191, 138), (125, 42, 139, 191), (191, 139, 46, 133), (138, 191, 133, 44), (283, 57, 192, 277), (215, 51, 144, 216), (216, 144, 48, 213), (277, 192, 54, 281), (281, 54, 193, 278), (213, 48, 145, 217), (217, 145, 50, 214), (278, 193, 56, 282), (276, 141, 194, 279), (212, 49, 146, 218), (218, 146, 51, 215), (279, 194, 57, 283), (282, 56, 195, 280), (214, 50, 147, 219), (219, 147, 49, 212), (280, 195, 141, 276), (210, 203, 199, 211), (205, 197, 203, 210), (209, 202, 198, 206), (211, 199, 202, 209), (208, 201, 197, 205), (204, 196, 201, 208), (207, 200, 196, 204), (206, 198, 200, 207), (57, 206, 207, 192), (192, 207, 204, 54), (54, 204, 208, 193), (193, 208, 205, 56), (141, 211, 209, 194), (194, 209, 206, 57), (56, 205, 210, 195), (195, 210, 211, 141), (203, 219, 212, 199), (197, 214, 219, 203), (202, 218, 215, 198), (199, 212, 218, 202), (201, 217, 214, 197), (196, 213, 217, 201), (200, 216, 213, 196), (198, 215, 216, 200), (144, 227, 221, 48), (51, 223, 227, 144), (145, 226, 222, 50), (48, 221, 226, 145), (146, 225, 223, 51), (49, 220, 225, 146), (147, 224, 220, 49), (50, 222, 224, 147), (227, 232, 233, 221), (223, 235, 232, 227), (226, 231, 234, 222), (221, 233, 231, 226), (225, 230, 235, 223), (220, 228, 230, 225), (224, 229, 228, 220), (222, 234, 229, 224), (232, 240, 241, 233), (235, 243, 240, 232), (231, 239, 242, 234), (233, 241, 239, 231), (230, 238, 243, 235), (228, 236, 238, 230), (229, 237, 236, 228), (234, 242, 237, 229), (258, 251, 245, 252), (254, 247, 251, 258), (257, 250, 246, 253), (252, 245, 250, 257), (256, 249, 247, 254), (259, 244, 249, 256), (255, 248, 244, 259), (253, 246, 248, 255), (142, 253, 255, 149), (149, 255, 259, 55), (55, 259, 256, 150), (150, 256, 254, 143), (140, 252, 257, 152), (152, 257, 253, 142), (143, 254, 258, 153), (153, 258, 252, 140), (251, 267, 261, 245), (247, 263, 267, 251), (250, 266, 262, 246), (245, 261, 266, 250), (249, 265, 263, 247), (244, 260, 265, 249), (248, 264, 260, 244), (246, 262, 264, 248), (291, 275, 271, 287), (285, 269, 275, 291), (290, 274, 270, 286), (287, 271, 274, 290), (289, 273, 269, 285), (284, 268, 273, 289), (288, 272, 268, 284), (286, 270, 272, 288), (275, 280, 276, 271), (269, 282, 280, 275), (274, 279, 283, 270), (271, 276, 279, 274), (273, 278, 282, 269), (268, 281, 278, 273), (272, 277, 281, 268), (270, 283, 277, 272), (5, 286, 288, 53), (53, 288, 284, 1), (1, 284, 289, 63), (63, 289, 285, 3), (7, 287, 290, 52), (52, 290, 286, 5), (3, 285, 291, 60), (60, 291, 287, 7), (314, 299, 292, 308), (310, 295, 299, 314), (313, 298, 294, 309), (308, 292, 298, 313), (312, 297, 295, 310), (315, 293, 297, 312), (311, 296, 293, 315), (309, 294, 296, 311), (299, 307, 301, 292), (295, 303, 307, 299), (298, 306, 302, 294), (292, 301, 306, 298), (297, 305, 303, 295), (293, 300, 305, 297), (296, 304, 300, 293), (294, 302, 304, 296), (326, 309, 311, 328), (328, 311, 315, 324), (324, 315, 312, 329), (329, 312, 310, 327), (325, 308, 313, 330), (330, 313, 309, 326), (327, 310, 314, 331), (331, 314, 308, 325), (175, 322, 316, 98), (101, 318, 322, 175), (174, 321, 317, 100), (98, 316, 321, 174), (172, 320, 318, 101), (99, 323, 320, 172), (171, 319, 323, 99), (100, 317, 319, 171), (322, 331, 325, 316), (318, 327, 331, 322), (321, 330, 326, 317), (316, 325, 330, 321), (320, 329, 327, 318), (323, 324, 329, 320), (319, 328, 324, 323), (317, 326, 328, 319), (355, 339, 332, 348), (350, 335, 339, 355), (354, 338, 334, 349), (348, 332, 338, 354), (353, 337, 335, 350), (351, 333, 337, 353), (352, 336, 333, 351), (349, 334, 336, 352), (339, 344, 345, 332), (335, 347, 344, 339), (338, 343, 346, 334), (332, 345, 343, 338), (337, 342, 347, 335), (333, 340, 342, 337), (336, 341, 340, 333), (334, 346, 341, 336), (27, 349, 352, 104), (104, 352, 351, 31), (31, 351, 353, 96), (96, 353, 350, 29), (25, 348, 354, 107), (107, 354, 349, 27), (29, 350, 355, 97), (97, 355, 348, 25)])
me_cube.polygons.foreach_set('use_smooth', [True] * 352)
_uv = me_cube.uv_layers.new(name='UVMap')
_uv.uv.foreach_set('vector', [0.8981, 0.5093, 0.8857, 0.507, 0.8861, 0.4898, 0.8955, 0.4919, 0.8857, 0.507, 0.8687, 0.5053, 0.8731, 0.4883, 0.8861, 0.4898, 0.8861, 0.4898, 0.8731, 0.4883, 0.8763, 0.4817, 0.8842, 0.4818, 0.8955, 0.4919, 0.8861, 0.4898, 0.8842, 0.4818, 0.8909, 0.4842, 0.8348, 0.6421, 0.8359, 0.6634, 0.8209, 0.6688, 0.8197, 0.6464, 0.8359, 0.6946, 0.8359, 0.7028, 0.823, 0.7042, 0.8225, 0.6969, 0.8225, 0.6969, 0.823, 0.7042, 0.8061, 0.7068, 0.8051, 0.7003, 0.8197, 0.6464, 0.8209, 0.6688, 0.8015, 0.6756, 0.8003, 0.6523, 0.7478, 0.1491, 0.7499, 0.1258, 0.7678, 0.126, 0.7658, 0.15, 0.7535, 0.1011, 0.7544, 0.09471, 0.7707, 0.09473, 0.7701, 0.1012, 0.7701, 0.1012, 0.7707, 0.09473, 0.7868, 0.09544, 0.7866, 0.1023, 0.7658, 0.15, 0.7678, 0.126, 0.7855, 0.1287, 0.7836, 0.1524, 0.8617, 0.6934, 0.8809, 0.6867, 0.885, 0.7158, 0.8601, 0.7137, 0.8809, 0.6867, 0.8931, 0.6736, 0.8989, 0.698, 0.885, 0.7158, 0.2097, 0.5795, 0.1945, 0.5616, 0.202, 0.5478, 0.2249, 0.5747, 0.2096, 0.6036, 0.2097, 0.5795, 0.2249, 0.5747, 0.2241, 0.6107, 0.7349, 0.5653, 0.7356, 0.5441, 0.7533, 0.5482, 0.7528, 0.5687, 0.7382, 0.5121, 0.7389, 0.5038, 0.7551, 0.5067, 0.7547, 0.5153, 0.7547, 0.5153, 0.7551, 0.5067, 0.7712, 0.5067, 0.7712, 0.5147, 0.7528, 0.5687, 0.7533, 0.5482, 0.7712, 0.5455, 0.7708, 0.5664, 0.8639, 0.5623, 0.8648, 0.5384, 0.8847, 0.5449, 0.8837, 0.5678, 0.8679, 0.5121, 0.8687, 0.5053, 0.8857, 0.507, 0.8855, 0.5148, 0.8855, 0.5148, 0.8857, 0.507, 0.8981, 0.5093, 0.8982, 0.5178, 0.8837, 0.5678, 0.8847, 0.5449, 0.8989, 0.5503, 0.898, 0.572, 0.7456, 0.7827, 0.7455, 0.79, 0.7366, 0.7873, 0.738, 0.7797, 0.7455, 0.79, 0.7428, 0.7975, 0.7348, 0.7967, 0.7366, 0.7873, 0.7366, 0.7873, 0.7348, 0.7967, 0.727, 0.7945, 0.7273, 0.7864, 0.738, 0.7797, 0.7366, 0.7873, 0.7273, 0.7864, 0.7298, 0.7797, 0.8061, 0.7068, 0.823, 0.7042, 0.824, 0.7219, 0.8111, 0.7242, 0.823, 0.7042, 0.8359, 0.7028, 0.8339, 0.7206, 0.824, 0.7219, 0.824, 0.7219, 0.8339, 0.7206, 0.8298, 0.7289, 0.823, 0.731, 0.8111, 0.7242, 0.824, 0.7219, 0.823, 0.731, 0.8149, 0.7313, 0.7868, 0.09544, 0.7707, 0.09473, 0.7719, 0.07716, 0.7843, 0.07775, 0.7707, 0.09473, 0.7544, 0.09471, 0.7595, 0.07729, 0.7719, 0.07716, 0.7327, 0.8065, 0.7213, 0.8, 0.727, 0.7945, 0.7348, 0.7967, 0.7456, 0.8047, 0.7327, 0.8065, 0.7348, 0.7967, 0.7428, 0.7975, 0.7712, 0.5067, 0.7551, 0.5067, 0.7558, 0.4892, 0.7681, 0.4891, 0.7551, 0.5067, 0.7389, 0.5038, 0.7435, 0.4868, 0.7558, 0.4892, 0.7558, 0.4892, 0.7435, 0.4868, 0.7484, 0.479, 0.7565, 0.4791, 0.7681, 0.4891, 0.7558, 0.4892, 0.7565, 0.4791, 0.7644, 0.4806, 0.202, 0.5478, 0.1674, 0.5488, 0.1612, 0.5228, 0.2167, 0.5191, 0.1674, 0.5488, 0.1407, 0.5732, 0.1181, 0.5653, 0.1612, 0.5228, 0.1612, 0.5228, 0.1181, 0.5653, 0.09053, 0.5555, 0.1511, 0.4935, 0.2167, 0.5191, 0.1612, 0.5228, 0.1511, 0.4935, 0.2291, 0.4879, 0.831, 0.5355, 0.8177, 0.519, 0.8204, 0.489, 0.8359, 0.5097, 0.8177, 0.519, 0.7963, 0.5244, 0.7971, 0.4853, 0.8204, 0.489, 0.152, 0.6009, 0.1674, 0.6189, 0.1613, 0.635, 0.1394, 0.6088, 0.1526, 0.5773, 0.152, 0.6009, 0.1394, 0.6088, 0.1407, 0.5732, 0.736, 0.2759, 0.7552, 0.2717, 0.7531, 0.3192, 0.7308, 0.3141, 0.7552, 0.2717, 0.774, 0.2822, 0.7758, 0.3026, 0.7531, 0.3192, 0.7531, 0.3192, 0.7758, 0.3026, 0.7868, 0.3288, 0.7529, 0.3344, 0.1674, 0.6189, 0.1912, 0.619, 0.1966, 0.6345, 0.1613, 0.635, 0.7318, 0.6646, 0.75, 0.6772, 0.7484, 0.7041, 0.7272, 0.6893, 0.75, 0.6772, 0.7695, 0.6709, 0.7712, 0.6972, 0.7484, 0.7041, 0.1705, 0.5615, 0.1526, 0.5773, 0.1407, 0.5732, 0.1674, 0.5488, 0.1945, 0.5616, 0.1705, 0.5615, 0.1674, 0.5488, 0.202, 0.5478, 0.09053, 0.5555, 0.08531, 0.6415, 0.06693, 0.6516, 0.07246, 0.5503, 0.08531, 0.6415, 0.1335, 0.7033, 0.1228, 0.7255, 0.06693, 0.6516, 0.06693, 0.1505, 0.1223, 0.07628, 0.1283, 0.09304, 0.0901, 0.1609, 0.07303, 0.2517, 0.06693, 0.1505, 0.0901, 0.1609, 0.08497, 0.2431, 0.2241, 0.6107, 0.2249, 0.5747, 0.2543, 0.564, 0.2534, 0.625, 0.2249, 0.5747, 0.202, 0.5478, 0.2167, 0.5191, 0.2543, 0.564, 0.2543, 0.564, 0.2167, 0.5191, 0.2291, 0.4879, 0.2827, 0.5537, 0.2534, 0.625, 0.2543, 0.564, 0.2827, 0.5537, 0.2824, 0.6434, 0.1407, 0.5732, 0.1394, 0.6088, 0.1142, 0.624, 0.1181, 0.5653, 0.1394, 0.6088, 0.1613, 0.635, 0.149, 0.6667, 0.1142, 0.624, 0.1142, 0.624, 0.149, 0.6667, 0.1335, 0.7033, 0.08531, 0.6415, 0.1181, 0.5653, 0.1142, 0.624, 0.08531, 0.6415, 0.09053, 0.5555, 0.1613, 0.635, 0.1966, 0.6345, 0.2075, 0.6653, 0.149, 0.6667, 0.1966, 0.6345, 0.2241, 0.6107, 0.2534, 0.625, 0.2075, 0.6653, 0.2075, 0.6653, 0.2534, 0.625, 0.2824, 0.6434, 0.217, 0.7018, 0.149, 0.6667, 0.2075, 0.6653, 0.217, 0.7018, 0.1335, 0.7033, 0.2649, 0.1495, 0.254, 0.2332, 0.1696, 0.1959, 0.201, 0.1024, 0.254, 0.2332, 0.2148, 0.3044, 0.1431, 0.2914, 0.1696, 0.1959, 0.1696, 0.1959, 0.1431, 0.2914, 0.08497, 0.2431, 0.0901, 0.1609, 0.201, 0.1024, 0.1696, 0.1959, 0.0901, 0.1609, 0.1283, 0.09304, 0.1335, 0.7033, 0.217, 0.7018, 0.2171, 0.7255, 0.1228, 0.7255, 0.217, 0.7018, 0.2824, 0.6434, 0.29, 0.6571, 0.2171, 0.7255, 0.2166, 0.07564, 0.29, 0.1436, 0.2649, 0.1495, 0.201, 0.1024, 0.1223, 0.07628, 0.2166, 0.07564, 0.201, 0.1024, 0.1283, 0.09304, 0.8241, 0.3779, 0.8108, 0.302, 0.8345, 0.2958, 0.8345, 0.3813, 0.1511, 0.4935, 0.09053, 0.5555, 0.07246, 0.5503, 0.1391, 0.4777, 0.1404, 0.324, 0.07303, 0.2517, 0.08497, 0.2431, 0.1431, 0.2914, 0.229, 0.3278, 0.1404, 0.324, 0.1431, 0.2914, 0.2148, 0.3044, 0.9812, 0.221, 0.982, 0.1315, 0.9933, 0.1292, 0.9957, 0.2344, 0.982, 0.1315, 0.9852, 0.06843, 0.9957, 0.0541, 0.9933, 0.1292, 0.29, 0.249, 0.229, 0.3278, 0.2148, 0.3044, 0.254, 0.2332, 0.29, 0.1436, 0.29, 0.249, 0.254, 0.2332, 0.2649, 0.1495, 0.8585, 0.183, 0.8757, 0.1813, 0.8756, 0.2082, 0.8625, 0.2094, 0.961, 0.08875, 0.9452, 0.08912, 0.948, 0.06237, 0.96, 0.0618, 0.96, 0.0618, 0.948, 0.06237, 0.9486, 0.05283, 0.9552, 0.0513, 0.8625, 0.2094, 0.8756, 0.2082, 0.8738, 0.2195, 0.8658, 0.2189, 0.9325, 0.5559, 0.9352, 0.5272, 0.9484, 0.5309, 0.9475, 0.5524, 0.937, 0.5036, 0.938, 0.4915, 0.9501, 0.4937, 0.9495, 0.5063, 0.9495, 0.5063, 0.9501, 0.4937, 0.9672, 0.4964, 0.9671, 0.5095, 0.9475, 0.5524, 0.9484, 0.5309, 0.967, 0.5352, 0.9656, 0.5632, 0.9656, 0.5632, 0.967, 0.5352, 0.9805, 0.5358, 0.9801, 0.5619, 0.9671, 0.5095, 0.9672, 0.4964, 0.9795, 0.4963, 0.9799, 0.5096, 0.9273, 0.1001, 0.9296, 0.08696, 0.9452, 0.08912, 0.9436, 0.1022, 0.9188, 0.1517, 0.923, 0.126, 0.9404, 0.1277, 0.9373, 0.1509, 0.9353, 0.1665, 0.9521, 0.1776, 0.9534, 0.1934, 0.929, 0.2108, 0.8724, 0.09476, 0.8526, 0.09894, 0.8483, 0.0721, 0.874, 0.07882, 0.874, 0.07882, 0.8483, 0.0721, 0.8409, 0.05576, 0.8757, 0.05065, 0.929, 0.2108, 0.9534, 0.1934, 0.961, 0.2204, 0.9278, 0.2208, 0.9357, 0.805, 0.9398, 0.7777, 0.9572, 0.779, 0.9538, 0.8061, 0.945, 0.7521, 0.9477, 0.739, 0.9633, 0.742, 0.9613, 0.7545, 0.9613, 0.7545, 0.9633, 0.742, 0.9796, 0.7443, 0.9782, 0.7561, 0.9538, 0.8061, 0.9572, 0.779, 0.9754, 0.7792, 0.9726, 0.8075, 0.9373, 0.1509, 0.9404, 0.1277, 0.9576, 0.1292, 0.9543, 0.1582, 0.9436, 0.1022, 0.9452, 0.08912, 0.961, 0.08875, 0.9598, 0.1024, 0.8755, 0.1679, 0.8757, 0.1813, 0.8585, 0.183, 0.8577, 0.1699, 0.8735, 0.1136, 0.8751, 0.1417, 0.8561, 0.144, 0.854, 0.1171, 0.7746, 0.7773, 0.7765, 0.7851, 0.7671, 0.7863, 0.7663, 0.7771, 0.7765, 0.7851, 0.7765, 0.7933, 0.7686, 0.7955, 0.7671, 0.7863, 0.7671, 0.7863, 0.7686, 0.7955, 0.7607, 0.7953, 0.7584, 0.7875, 0.7663, 0.7771, 0.7671, 0.7863, 0.7584, 0.7875, 0.7588, 0.7793, 0.9672, 0.4964, 0.9501, 0.4937, 0.954, 0.4681, 0.967, 0.4701, 0.9501, 0.4937, 0.938, 0.4915, 0.9447, 0.4662, 0.954, 0.4681, 0.954, 0.4681, 0.9447, 0.4662, 0.9513, 0.4579, 0.9582, 0.4581, 0.967, 0.4701, 0.954, 0.4681, 0.9582, 0.4581, 0.9658, 0.4604, 0.9452, 0.08912, 0.9296, 0.08696, 0.9361, 0.06104, 0.948, 0.06237, 0.9795, 0.4963, 0.9672, 0.4964, 0.967, 0.4701, 0.9764, 0.4697, 0.9764, 0.4697, 0.967, 0.4701, 0.9658, 0.4604, 0.9704, 0.4589, 0.948, 0.06237, 0.9361, 0.06104, 0.9421, 0.05095, 0.9486, 0.05283, 0.9796, 0.7443, 0.9633, 0.742, 0.9674, 0.7159, 0.9798, 0.7181, 0.9633, 0.742, 0.9477, 0.739, 0.9554, 0.7134, 0.9674, 0.7159, 0.9674, 0.7159, 0.9554, 0.7134, 0.9613, 0.7051, 0.9694, 0.7056, 0.9798, 0.7181, 0.9674, 0.7159, 0.9694, 0.7056, 0.9771, 0.7082, 0.5591, 0.5518, 0.5245, 0.5525, 0.5187, 0.5269, 0.5744, 0.5238, 0.5245, 0.5525, 0.4979, 0.5767, 0.4754, 0.569, 0.5187, 0.5269, 0.5187, 0.5269, 0.4754, 0.569, 0.4482, 0.5594, 0.5088, 0.4977, 0.5744, 0.5238, 0.5187, 0.5269, 0.5088, 0.4977, 0.5871, 0.4928, 0.9307, 0.5752, 0.947, 0.5668, 0.9399, 0.6097, 0.9268, 0.5888, 0.947, 0.5668, 0.9647, 0.5821, 0.9647, 0.6057, 0.9399, 0.6097, 0.5085, 0.605, 0.5238, 0.6229, 0.518, 0.6389, 0.4963, 0.6121, 0.5091, 0.5807, 0.5085, 0.605, 0.4963, 0.6121, 0.4979, 0.5767, 0.9647, 0.5821, 0.9798, 0.5794, 0.9805, 0.6124, 0.9647, 0.6057, 0.916, 0.1689, 0.9353, 0.1665, 0.929, 0.2108, 0.9082, 0.201, 0.5477, 0.6232, 0.5659, 0.6078, 0.5811, 0.6151, 0.5535, 0.6388, 0.5238, 0.6229, 0.5477, 0.6232, 0.5535, 0.6388, 0.518, 0.6389, 0.9329, 0.8233, 0.9514, 0.8243, 0.9485, 0.8469, 0.9267, 0.8501, 0.9514, 0.8243, 0.9708, 0.8265, 0.9714, 0.8407, 0.9485, 0.8469, 0.9485, 0.8469, 0.9714, 0.8407, 0.9798, 0.8526, 0.9456, 0.8595, 0.8483, 0.0721, 0.8337, 0.08549, 0.8203, 0.07463, 0.8409, 0.05576, 0.4482, 0.5594, 0.4422, 0.6452, 0.4239, 0.6556, 0.43, 0.5541, 0.4422, 0.6452, 0.4901, 0.7076, 0.4793, 0.7296, 0.4239, 0.6556, 0.4239, 0.1504, 0.4794, 0.07624, 0.4853, 0.09245, 0.4469, 0.1601, 0.4301, 0.2518, 0.4239, 0.1504, 0.4469, 0.1601, 0.4419, 0.2426, 0.5811, 0.6151, 0.5818, 0.5789, 0.6115, 0.5688, 0.6104, 0.6295, 0.5818, 0.5789, 0.5591, 0.5518, 0.5744, 0.5238, 0.6115, 0.5688, 0.6115, 0.5688, 0.5744, 0.5238, 0.5871, 0.4928, 0.6402, 0.5588, 0.6104, 0.6295, 0.6115, 0.5688, 0.6402, 0.5588, 0.6392, 0.6485, 0.4979, 0.5767, 0.4963, 0.6121, 0.4713, 0.6281, 0.4754, 0.569, 0.4963, 0.6121, 0.518, 0.6389, 0.5055, 0.6708, 0.4713, 0.6281, 0.4713, 0.6281, 0.5055, 0.6708, 0.4901, 0.7076, 0.4422, 0.6452, 0.4754, 0.569, 0.4713, 0.6281, 0.4422, 0.6452, 0.4482, 0.5594, 0.518, 0.6389, 0.5535, 0.6388, 0.5641, 0.6697, 0.5055, 0.6708, 0.5535, 0.6388, 0.5811, 0.6151, 0.6104, 0.6295, 0.5641, 0.6697, 0.5641, 0.6697, 0.6104, 0.6295, 0.6392, 0.6485, 0.5735, 0.7065, 0.5055, 0.6708, 0.5641, 0.6697, 0.5735, 0.7065, 0.4901, 0.7076, 0.6219, 0.1489, 0.6108, 0.2325, 0.5264, 0.1951, 0.5581, 0.1018, 0.6108, 0.2325, 0.5715, 0.3037, 0.5001, 0.2911, 0.5264, 0.1951, 0.5264, 0.1951, 0.5001, 0.2911, 0.4419, 0.2426, 0.4469, 0.1601, 0.5581, 0.1018, 0.5264, 0.1951, 0.4469, 0.1601, 0.4853, 0.09245, 0.4901, 0.7076, 0.5735, 0.7065, 0.5735, 0.7303, 0.4793, 0.7296, 0.5735, 0.7065, 0.6392, 0.6485, 0.647, 0.6625, 0.5735, 0.7303, 0.5735, 0.07555, 0.6471, 0.1434, 0.6219, 0.1489, 0.5581, 0.1018, 0.4794, 0.07624, 0.5735, 0.07555, 0.5581, 0.1018, 0.4853, 0.09245, 0.5871, 0.4928, 0.5088, 0.4977, 0.4974, 0.4823, 0.5861, 0.4785, 0.5088, 0.4977, 0.4482, 0.5594, 0.43, 0.5541, 0.4974, 0.4823, 0.4974, 0.3237, 0.4301, 0.2518, 0.4419, 0.2426, 0.5001, 0.2911, 0.5861, 0.3274, 0.4974, 0.3237, 0.5001, 0.2911, 0.5715, 0.3037, 0.6392, 0.6485, 0.6402, 0.5588, 0.647, 0.557, 0.647, 0.6625, 0.6402, 0.5588, 0.5871, 0.4928, 0.5861, 0.4785, 0.647, 0.557, 0.6471, 0.2488, 0.5861, 0.3274, 0.5715, 0.3037, 0.6108, 0.2325, 0.6471, 0.1434, 0.6471, 0.2488, 0.6108, 0.2325, 0.6219, 0.1489, 0.8605, 0.6602, 0.8596, 0.6354, 0.8795, 0.6377, 0.8801, 0.6587, 0.8614, 0.6104, 0.8628, 0.5893, 0.8827, 0.5937, 0.8812, 0.6138, 0.8812, 0.6138, 0.8827, 0.5937, 0.8969, 0.5965, 0.8951, 0.614, 0.8801, 0.6587, 0.8795, 0.6377, 0.8929, 0.6348, 0.893, 0.6514, 0.7329, 0.6427, 0.7338, 0.6264, 0.7516, 0.6333, 0.7509, 0.6521, 0.734, 0.6062, 0.7341, 0.5893, 0.7522, 0.5919, 0.7519, 0.6108, 0.7519, 0.6108, 0.7522, 0.5919, 0.7703, 0.59, 0.77, 0.6094, 0.7509, 0.6521, 0.7516, 0.6333, 0.7697, 0.6326, 0.7696, 0.649, 0.7387, 0.2473, 0.7407, 0.2259, 0.7589, 0.2285, 0.7573, 0.247, 0.7432, 0.1984, 0.7454, 0.1754, 0.7635, 0.1771, 0.7614, 0.2006, 0.7614, 0.2006, 0.7635, 0.1771, 0.7814, 0.1793, 0.7794, 0.2002, 0.7573, 0.247, 0.7589, 0.2285, 0.777, 0.2252, 0.7757, 0.2496, 0.831, 0.5577, 0.8309, 0.5743, 0.8157, 0.5753, 0.8166, 0.5512, 0.8324, 0.598, 0.8336, 0.618, 0.8185, 0.6211, 0.8172, 0.6002, 0.8172, 0.6002, 0.8185, 0.6211, 0.7989, 0.6258, 0.7979, 0.6026, 0.8166, 0.5512, 0.8157, 0.5753, 0.7966, 0.575, 0.7965, 0.5533, 0.8169, 0.5943, 0.817, 0.597, 0.7977, 0.5991, 0.7975, 0.5961, 0.832, 0.5924, 0.8322, 0.595, 0.817, 0.597, 0.8169, 0.5943, 0.7608, 0.2072, 0.761, 0.2042, 0.7791, 0.2034, 0.7788, 0.2061, 0.7426, 0.2049, 0.7429, 0.2019, 0.761, 0.2042, 0.7608, 0.2072, 0.7518, 0.6161, 0.7519, 0.6137, 0.7699, 0.6124, 0.7699, 0.6149, 0.7339, 0.611, 0.7339, 0.6088, 0.7519, 0.6137, 0.7518, 0.6161, 0.8808, 0.6194, 0.881, 0.6168, 0.8948, 0.6166, 0.8945, 0.6189, 0.8609, 0.6163, 0.8611, 0.6136, 0.881, 0.6168, 0.8808, 0.6194, 0.8596, 0.6354, 0.8609, 0.6163, 0.8808, 0.6194, 0.8795, 0.6377, 0.8795, 0.6377, 0.8808, 0.6194, 0.8945, 0.6189, 0.8929, 0.6348, 0.7338, 0.6264, 0.7339, 0.611, 0.7518, 0.6161, 0.7516, 0.6333, 0.7516, 0.6333, 0.7518, 0.6161, 0.7699, 0.6149, 0.7697, 0.6326, 0.7407, 0.2259, 0.7426, 0.2049, 0.7608, 0.2072, 0.7589, 0.2285, 0.7589, 0.2285, 0.7608, 0.2072, 0.7788, 0.2061, 0.777, 0.2252, 0.8309, 0.5743, 0.832, 0.5924, 0.8169, 0.5943, 0.8157, 0.5753, 0.8157, 0.5753, 0.8169, 0.5943, 0.7975, 0.5961, 0.7966, 0.575, 0.817, 0.597, 0.8172, 0.6002, 0.7979, 0.6026, 0.7977, 0.5991, 0.8322, 0.595, 0.8324, 0.598, 0.8172, 0.6002, 0.817, 0.597, 0.761, 0.2042, 0.7614, 0.2006, 0.7794, 0.2002, 0.7791, 0.2034, 0.7429, 0.2019, 0.7432, 0.1984, 0.7614, 0.2006, 0.761, 0.2042, 0.7519, 0.6137, 0.7519, 0.6108, 0.77, 0.6094, 0.7699, 0.6124, 0.7339, 0.6088, 0.734, 0.6062, 0.7519, 0.6108, 0.7519, 0.6137, 0.881, 0.6168, 0.8812, 0.6138, 0.8951, 0.614, 0.8948, 0.6166, 0.8611, 0.6136, 0.8614, 0.6104, 0.8812, 0.6138, 0.881, 0.6168, 0.8827, 0.5937, 0.8833, 0.5786, 0.8975, 0.5822, 0.8969, 0.5965, 0.8628, 0.5893, 0.8634, 0.5736, 0.8833, 0.5786, 0.8827, 0.5937, 0.7522, 0.5919, 0.7525, 0.5784, 0.7706, 0.5762, 0.7703, 0.59, 0.7341, 0.5893, 0.7346, 0.5753, 0.7525, 0.5784, 0.7522, 0.5919, 0.7635, 0.1771, 0.7648, 0.1613, 0.7827, 0.1636, 0.7814, 0.1793, 0.7454, 0.1754, 0.7468, 0.1601, 0.7648, 0.1613, 0.7635, 0.1771, 0.8185, 0.6211, 0.8192, 0.6358, 0.7997, 0.6412, 0.7989, 0.6258, 0.8336, 0.618, 0.8343, 0.632, 0.8192, 0.6358, 0.8185, 0.6211, 0.8833, 0.5786, 0.8836, 0.5717, 0.8978, 0.5757, 0.8975, 0.5822, 0.8634, 0.5736, 0.8637, 0.5664, 0.8836, 0.5717, 0.8833, 0.5786, 0.7525, 0.5784, 0.7527, 0.5722, 0.7707, 0.5699, 0.7706, 0.5762, 0.7346, 0.5753, 0.7348, 0.5689, 0.7527, 0.5722, 0.7525, 0.5784, 0.7648, 0.1613, 0.7654, 0.1541, 0.7832, 0.1565, 0.7827, 0.1636, 0.7468, 0.1601, 0.7474, 0.1531, 0.7654, 0.1541, 0.7648, 0.1613, 0.8192, 0.6358, 0.8196, 0.6426, 0.8001, 0.6483, 0.7997, 0.6412, 0.8343, 0.632, 0.8346, 0.6384, 0.8196, 0.6426, 0.8192, 0.6358, 0.8836, 0.5717, 0.8837, 0.5678, 0.898, 0.572, 0.8978, 0.5757, 0.8637, 0.5664, 0.8639, 0.5623, 0.8837, 0.5678, 0.8836, 0.5717, 0.7527, 0.5722, 0.7528, 0.5687, 0.7708, 0.5664, 0.7707, 0.5699, 0.7348, 0.5689, 0.7349, 0.5653, 0.7528, 0.5687, 0.7527, 0.5722, 0.7654, 0.1541, 0.7658, 0.15, 0.7836, 0.1524, 0.7832, 0.1565, 0.7474, 0.1531, 0.7478, 0.1491, 0.7658, 0.15, 0.7654, 0.1541, 0.8196, 0.6426, 0.8197, 0.6464, 0.8003, 0.6523, 0.8001, 0.6483, 0.8346, 0.6384, 0.8348, 0.6421, 0.8197, 0.6464, 0.8196, 0.6426, 0.8852, 0.5254, 0.8854, 0.5198, 0.8983, 0.5231, 0.8985, 0.5291, 0.8668, 0.5213, 0.8674, 0.5165, 0.8854, 0.5198, 0.8852, 0.5254, 0.7542, 0.5268, 0.7545, 0.5207, 0.7712, 0.5198, 0.7712, 0.5255, 0.7373, 0.5233, 0.7378, 0.5173, 0.7545, 0.5207, 0.7542, 0.5268, 0.7693, 0.1099, 0.7697, 0.1053, 0.7864, 0.1067, 0.7862, 0.1116, 0.7522, 0.1098, 0.7529, 0.1052, 0.7697, 0.1053, 0.7693, 0.1099, 0.8219, 0.6871, 0.8223, 0.6923, 0.8045, 0.6963, 0.8039, 0.6917, 0.8359, 0.6837, 0.8359, 0.6895, 0.8223, 0.6923, 0.8219, 0.6871, 0.8359, 0.6634, 0.8359, 0.6837, 0.8219, 0.6871, 0.8209, 0.6688, 0.8209, 0.6688, 0.8219, 0.6871, 0.8039, 0.6917, 0.8015, 0.6756, 0.7499, 0.1258, 0.7522, 0.1098, 0.7693, 0.1099, 0.7678, 0.126, 0.7678, 0.126, 0.7693, 0.1099, 0.7862, 0.1116, 0.7855, 0.1287, 0.7356, 0.5441, 0.7373, 0.5233, 0.7542, 0.5268, 0.7533, 0.5482, 0.7533, 0.5482, 0.7542, 0.5268, 0.7712, 0.5255, 0.7712, 0.5455, 0.8648, 0.5384, 0.8668, 0.5213, 0.8852, 0.5254, 0.8847, 0.5449, 0.8847, 0.5449, 0.8852, 0.5254, 0.8985, 0.5291, 0.8989, 0.5503, 0.8854, 0.5198, 0.8855, 0.5148, 0.8982, 0.5178, 0.8983, 0.5231, 0.8674, 0.5165, 0.8679, 0.5121, 0.8855, 0.5148, 0.8854, 0.5198, 0.7545, 0.5207, 0.7547, 0.5153, 0.7712, 0.5147, 0.7712, 0.5198, 0.7378, 0.5173, 0.7382, 0.5121, 0.7547, 0.5153, 0.7545, 0.5207, 0.7697, 0.1053, 0.7701, 0.1012, 0.7866, 0.1023, 0.7864, 0.1067, 0.7529, 0.1052, 0.7535, 0.1011, 0.7701, 0.1012, 0.7697, 0.1053, 0.8223, 0.6923, 0.8225, 0.6969, 0.8051, 0.7003, 0.8045, 0.6963, 0.8359, 0.6895, 0.8359, 0.6946, 0.8225, 0.6969, 0.8223, 0.6923, 0.8169, 0.5426, 0.8167, 0.5472, 0.7964, 0.5497, 0.7964, 0.5456, 0.831, 0.5518, 0.831, 0.5549, 0.8167, 0.5472, 0.8169, 0.5426, 0.7568, 0.2536, 0.757, 0.2501, 0.7755, 0.2537, 0.7753, 0.2583, 0.738, 0.255, 0.7384, 0.2509, 0.757, 0.2501, 0.7568, 0.2536, 0.7507, 0.6588, 0.7508, 0.6552, 0.7696, 0.6517, 0.7696, 0.6549, 0.7327, 0.6486, 0.7328, 0.6455, 0.7508, 0.6552, 0.7507, 0.6588, 0.8803, 0.6662, 0.8802, 0.6622, 0.893, 0.6542, 0.893, 0.6574, 0.8608, 0.6691, 0.8607, 0.6644, 0.8802, 0.6622, 0.8803, 0.6662, 0.8167, 0.5472, 0.8166, 0.5512, 0.7965, 0.5533, 0.7964, 0.5497, 0.831, 0.5549, 0.831, 0.5577, 0.8166, 0.5512, 0.8167, 0.5472, 0.757, 0.2501, 0.7573, 0.247, 0.7757, 0.2496, 0.7755, 0.2537, 0.7384, 0.2509, 0.7387, 0.2473, 0.7573, 0.247, 0.757, 0.2501, 0.7508, 0.6552, 0.7509, 0.6521, 0.7696, 0.649, 0.7696, 0.6517, 0.7328, 0.6455, 0.7329, 0.6427, 0.7509, 0.6521, 0.7508, 0.6552, 0.8802, 0.6622, 0.8801, 0.6587, 0.893, 0.6514, 0.893, 0.6542, 0.8607, 0.6644, 0.8605, 0.6602, 0.8801, 0.6587, 0.8802, 0.6622, 0.8617, 0.6934, 0.8608, 0.6691, 0.8803, 0.6662, 0.8809, 0.6867, 0.8809, 0.6867, 0.8803, 0.6662, 0.893, 0.6574, 0.8931, 0.6736, 0.7318, 0.6646, 0.7327, 0.6486, 0.7507, 0.6588, 0.75, 0.6772, 0.75, 0.6772, 0.7507, 0.6588, 0.7696, 0.6549, 0.7695, 0.6709, 0.736, 0.2759, 0.738, 0.255, 0.7568, 0.2536, 0.7552, 0.2717, 0.7552, 0.2717, 0.7568, 0.2536, 0.7753, 0.2583, 0.774, 0.2822, 0.831, 0.5355, 0.831, 0.5518, 0.8169, 0.5426, 0.8177, 0.519, 0.8177, 0.519, 0.8169, 0.5426, 0.7964, 0.5456, 0.7963, 0.5244, 0.8754, 0.1601, 0.8754, 0.1642, 0.8574, 0.1662, 0.8572, 0.1622, 0.9427, 0.1098, 0.9431, 0.1058, 0.9595, 0.1062, 0.9592, 0.1104, 0.9601, 0.7618, 0.9607, 0.758, 0.9778, 0.7594, 0.9773, 0.7629, 0.9435, 0.7597, 0.9443, 0.7557, 0.9607, 0.758, 0.9601, 0.7618, 0.926, 0.1078, 0.9267, 0.1038, 0.9431, 0.1058, 0.9427, 0.1098, 0.9671, 0.5171, 0.9671, 0.5131, 0.98, 0.5134, 0.9801, 0.5174, 0.9492, 0.5136, 0.9494, 0.5098, 0.9671, 0.5131, 0.9671, 0.5171, 0.9365, 0.5106, 0.9368, 0.5069, 0.9494, 0.5098, 0.9492, 0.5136, 0.8754, 0.1642, 0.8755, 0.1679, 0.8577, 0.1699, 0.8574, 0.1662, 0.9431, 0.1058, 0.9436, 0.1022, 0.9598, 0.1024, 0.9595, 0.1062, 0.9607, 0.758, 0.9613, 0.7545, 0.9782, 0.7561, 0.9778, 0.7594, 0.9443, 0.7557, 0.945, 0.7521, 0.9613, 0.7545, 0.9607, 0.758, 0.9267, 0.1038, 0.9273, 0.1001, 0.9436, 0.1022, 0.9431, 0.1058, 0.9671, 0.5131, 0.9671, 0.5095, 0.9799, 0.5096, 0.98, 0.5134, 0.9494, 0.5098, 0.9495, 0.5063, 0.9671, 0.5095, 0.9671, 0.5131, 0.9368, 0.5069, 0.937, 0.5036, 0.9495, 0.5063, 0.9494, 0.5098, 0.9356, 0.5227, 0.9365, 0.5106, 0.9492, 0.5136, 0.9486, 0.5262, 0.9486, 0.5262, 0.9492, 0.5136, 0.9671, 0.5171, 0.967, 0.5303, 0.967, 0.5303, 0.9671, 0.5171, 0.9801, 0.5174, 0.9804, 0.5308, 0.9238, 0.1211, 0.926, 0.1078, 0.9427, 0.1098, 0.941, 0.1229, 0.9408, 0.7728, 0.9435, 0.7597, 0.9601, 0.7618, 0.958, 0.7743, 0.958, 0.7743, 0.9601, 0.7618, 0.9773, 0.7629, 0.9759, 0.7748, 0.941, 0.1229, 0.9427, 0.1098, 0.9592, 0.1104, 0.958, 0.1241, 0.8752, 0.1467, 0.8754, 0.1601, 0.8572, 0.1622, 0.8564, 0.149, 0.8751, 0.1417, 0.8751, 0.1441, 0.8563, 0.1464, 0.8561, 0.144, 0.9404, 0.1277, 0.9407, 0.1254, 0.9578, 0.1268, 0.9576, 0.1292, 0.9572, 0.779, 0.9576, 0.7768, 0.9756, 0.7771, 0.9754, 0.7792, 0.9398, 0.7777, 0.9403, 0.7753, 0.9576, 0.7768, 0.9572, 0.779, 0.923, 0.126, 0.9234, 0.1236, 0.9407, 0.1254, 0.9404, 0.1277, 0.967, 0.5352, 0.967, 0.5329, 0.9805, 0.5335, 0.9805, 0.5358, 0.9484, 0.5309, 0.9485, 0.5286, 0.967, 0.5329, 0.967, 0.5352, 0.9352, 0.5272, 0.9354, 0.525, 0.9485, 0.5286, 0.9484, 0.5309, 0.8751, 0.1441, 0.8752, 0.1467, 0.8564, 0.149, 0.8563, 0.1464, 0.9407, 0.1254, 0.941, 0.1229, 0.958, 0.1241, 0.9578, 0.1268, 0.9576, 0.7768, 0.958, 0.7743, 0.9759, 0.7748, 0.9756, 0.7771, 0.9403, 0.7753, 0.9408, 0.7728, 0.958, 0.7743, 0.9576, 0.7768, 0.9234, 0.1236, 0.9238, 0.1211, 0.941, 0.1229, 0.9407, 0.1254, 0.967, 0.5329, 0.967, 0.5303, 0.9804, 0.5308, 0.9805, 0.5335, 0.9485, 0.5286, 0.9486, 0.5262, 0.967, 0.5303, 0.967, 0.5329, 0.9354, 0.525, 0.9356, 0.5227, 0.9486, 0.5262, 0.9485, 0.5286, 0.8732, 0.1083, 0.8733, 0.1109, 0.8538, 0.1145, 0.8536, 0.112, 0.9367, 0.1553, 0.937, 0.1532, 0.954, 0.161, 0.9537, 0.1637, 0.9531, 0.8112, 0.9534, 0.8087, 0.9724, 0.8102, 0.9721, 0.8128, 0.9349, 0.8101, 0.9353, 0.8076, 0.9534, 0.8087, 0.9531, 0.8112, 0.918, 0.1565, 0.9184, 0.1541, 0.937, 0.1532, 0.9367, 0.1553, 0.9654, 0.5685, 0.9655, 0.5659, 0.9801, 0.5644, 0.98, 0.5668, 0.9474, 0.5564, 0.9475, 0.5544, 0.9655, 0.5659, 0.9654, 0.5685, 0.932, 0.5613, 0.9323, 0.5586, 0.9475, 0.5544, 0.9474, 0.5564, 0.8733, 0.1109, 0.8735, 0.1136, 0.854, 0.1171, 0.8538, 0.1145, 0.937, 0.1532, 0.9373, 0.1509, 0.9543, 0.1582, 0.954, 0.161, 0.9534, 0.8087, 0.9538, 0.8061, 0.9726, 0.8075, 0.9724, 0.8102, 0.9353, 0.8076, 0.9357, 0.805, 0.9538, 0.8061, 0.9534, 0.8087, 0.9184, 0.1541, 0.9188, 0.1517, 0.9373, 0.1509, 0.937, 0.1532, 0.9655, 0.5659, 0.9656, 0.5632, 0.9801, 0.5619, 0.9801, 0.5644, 0.9475, 0.5544, 0.9475, 0.5524, 0.9656, 0.5632, 0.9655, 0.5659, 0.9323, 0.5586, 0.9325, 0.5559, 0.9475, 0.5524, 0.9475, 0.5544, 0.9307, 0.5752, 0.932, 0.5613, 0.9474, 0.5564, 0.947, 0.5668, 0.947, 0.5668, 0.9474, 0.5564, 0.9654, 0.5685, 0.9647, 0.5821, 0.9647, 0.5821, 0.9654, 0.5685, 0.98, 0.5668, 0.9798, 0.5794, 0.916, 0.1689, 0.918, 0.1565, 0.9367, 0.1553, 0.9353, 0.1665, 0.9329, 0.8233, 0.9349, 0.8101, 0.9531, 0.8112, 0.9514, 0.8243, 0.9514, 0.8243, 0.9531, 0.8112, 0.9721, 0.8128, 0.9708, 0.8265, 0.9353, 0.1665, 0.9367, 0.1553, 0.9537, 0.1637, 0.9521, 0.1776, 0.8724, 0.09476, 0.8732, 0.1083, 0.8536, 0.112, 0.8526, 0.09894])
me_cube.materials.append(mat_bodysuit02)
me_cube.materials.append(mat_material_001)
me_cube.use_remesh_preserve_volume = False
me_cube.use_remesh_preserve_attributes = False
me_cube.use_mirror_vertex_groups = False
me_cube.update()

# ---- objects
ob_cube = bpy.data.objects.new('Cube', me_cube)
ob_light = bpy.data.objects.new('Light', light_light)
ob_camera = bpy.data.objects.new('Camera', cam_camera)

# ---- transforms, parenting, visibility, modifiers, constraints
ob_cube.location = (0.0, 0.0, 0.0)
ob_cube.lock_rotations_4d = False
ob_cube.empty_display_type = 'ARROWS'
ob_cube.lineart.crease_threshold = 0.0
ob_light.location = (4.076, -2.76, 4.806)
ob_light.rotation_euler = (0.7537, -0.537, 1.369)
ob_light.lock_rotations_4d = False
ob_light.empty_display_type = 'ARROWS'
ob_light.color = (0.0, 0.0, 0.0, 0.0)
ob_light.lineart.crease_threshold = 0.0
ob_camera.location = (2.992, -4.004, 1.456)
ob_camera.rotation_euler = (1.166, -2.134e-06, 0.5711)
ob_camera.lock_rotations_4d = False
ob_camera.empty_display_type = 'ARROWS'
ob_camera.color = (0.0, 0.0, 0.0, 0.0)
ob_camera.display_type = 'WIRE'
ob_camera.lineart.crease_threshold = 0.0

# ---- collection membership
col_collection.objects.link(ob_cube)
col_collection.objects.link(ob_light)
col_collection.objects.link(ob_camera)

# ---- scene / render settings (as saved in the file)
scene.camera = ob_camera
scene.frame_start = 1; scene.frame_end = 250; scene.frame_set(1)
scene.render.engine = 'BLENDER_EEVEE_NEXT'
scene.render.resolution_x = 1080
scene.render.film_transparent = True
scene.cycles.use_denoising = False
scene.cycles.samples = 128
scene.cycles.sampling_pattern = 'TABULATED_SOBOL'
scene.cycles.use_adaptive_sampling = False
scene.cycles.use_light_tree = False
scene.view_settings.view_transform = 'Filmic'
bpy.context.view_layer.update()
